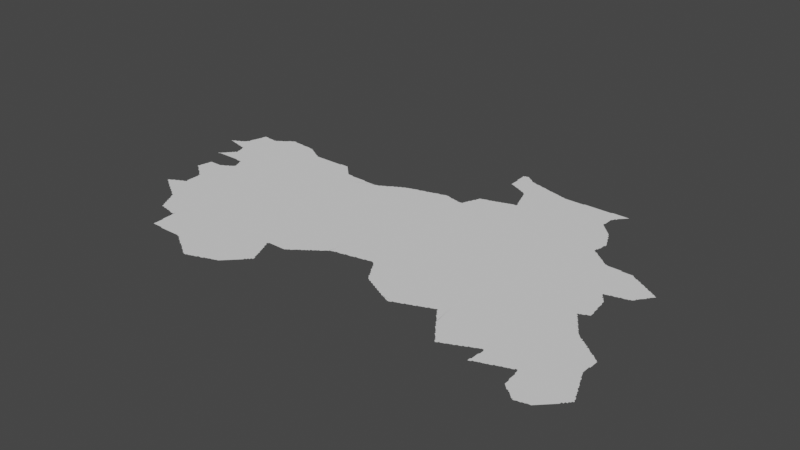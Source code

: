 # Source: new.blend  (saved by Blender 3.3.6; exported with 4.5.12 LTS)
import bpy
from mathutils import Matrix  # noqa: F401  (used for matrix-valued properties, if any)

bpy.ops.wm.read_factory_settings(use_empty=True)
scene = bpy.context.scene
scene.name = 'Scene'

# ---- collections
col_collection = bpy.data.collections.new('Collection'); scene.collection.children.link(col_collection)

# ---- node groups
ng_auto_smooth = bpy.data.node_groups.new('Auto Smooth', 'GeometryNodeTree')
_s = ng_auto_smooth.interface.new_socket(name='Geometry', in_out='OUTPUT', socket_type='NodeSocketGeometry')
_s = ng_auto_smooth.interface.new_socket(name='Geometry', in_out='INPUT', socket_type='NodeSocketGeometry')
_s = ng_auto_smooth.interface.new_socket(name='Angle', in_out='INPUT', socket_type='NodeSocketFloat')
_s.subtype = 'ANGLE'
_s.min_value = 0.0
_s.max_value = 3.142
ng_auto_smooth.is_modifier = True
_N = ng_auto_smooth.nodes; _L = ng_auto_smooth.links
n0 = _N.new('NodeGroupOutput'); n0.name = 'Group Output'; n0.location = (480, -100)
n1 = _N.new('NodeGroupInput'); n1.name = 'Group Input'; n1.location = (-420, -300)
n2 = _N.new('NodeGroupInput'); n2.name = 'Group Input.001'; n2.location = (-60, -100)
n3 = _N.new('GeometryNodeSetShadeSmooth'); n3.name = 'Set Shade Smooth'; n3.location = (120, -100)
n3.domain = 'EDGE'
n4 = _N.new('GeometryNodeSetShadeSmooth'); n4.name = 'Set Shade Smooth.001'; n4.location = (300, -100)
n5 = _N.new('GeometryNodeInputMeshEdgeAngle'); n5.name = 'Edge Angle'; n5.location = (-420, -220)
n6 = _N.new('GeometryNodeInputEdgeSmooth'); n6.name = 'Is Edge Smooth'; n6.location = (-60, -160)
n7 = _N.new('GeometryNodeInputShadeSmooth'); n7.name = 'Is Face Smooth'; n7.location = (-240, -340)
n8 = _N.new('FunctionNodeBooleanMath'); n8.name = 'Boolean Math'; n8.location = (-60, -220)
n9 = _N.new('FunctionNodeCompare'); n9.name = 'Compare'; n9.location = (-240, -180)
n9.operation = 'LESS_EQUAL'
_L.new(n5.outputs[0], n9.inputs[0])
_L.new(n4.outputs[0], n0.inputs[0])
_L.new(n1.outputs[1], n9.inputs[1])
_L.new(n9.outputs[0], n8.inputs[0])
_L.new(n7.outputs[0], n8.inputs[1])
_L.new(n2.outputs[0], n3.inputs[0])
_L.new(n6.outputs[0], n3.inputs[1])
_L.new(n3.outputs[0], n4.inputs[0])
_L.new(n8.outputs[0], n3.inputs[2])
n0.is_active_output = True

# ---- world
world_world = bpy.data.worlds.new('World'); scene.world = world_world
world_world.use_nodes = True; world_world.node_tree.nodes.clear()
_N = world_world.node_tree.nodes; _L = world_world.node_tree.links
n0 = _N.new('ShaderNodeOutputWorld'); n0.name = 'World Output'; n0.location = (300, 300)
n1 = _N.new('ShaderNodeBackground'); n1.name = 'Background'; n1.location = (10, 300)
n1.inputs[0].default_value = (0.05088, 0.05088, 0.05088, 1.0)
_L.new(n1.outputs[0], n0.inputs[0])
n0.is_active_output = True
world_world.color = (0.05088, 0.05088, 0.05088)
world_world.use_sun_shadow = False
world_world.sun_shadow_jitter_overblur = 0.0

# ---- meshes
me_mesh = bpy.data.meshes.new('Mesh')
me_mesh.from_pydata([(73.89, 34.03, -4.162e-08), (73.89, 34.04, -4.217e-08), (73.89, 34.03, -4.994e-08), (73.89, 34.04, -8.99e-08), (73.9, 34.03, -4.994e-08), (73.9, 34.04, -9.988e-08), (73.9, 34.04, -6.023e-08), (73.91, 34.04, -8.324e-08), (73.91, 34.05, -9.399e-08), (73.92, 34.06, -6.703e-08), (73.74, 34.36, -4.162e-08), (73.74, 34.36, -3.329e-08), (73.74, 34.36, -5.993e-08), (73.74, 34.36, -5.993e-08), (73.74, 34.36, -9.988e-08), (73.74, 34.36, -4.162e-08), (73.75, 34.36, -6.784e-08), (73.75, 34.37, -8.566e-08), (73.77, 34.36, -8.386e-08), (73.77, 34.37, -9.681e-08), (73.79, 34.35, -8.897e-08), (73.77, 34.38, -8.237e-08), (73.79, 34.39, -8.684e-08), (73.82, 34.34, -6.324e-08), (73.81, 34.35, -9.257e-08), (73.81, 34.39, -9.754e-08), (73.81, 34.4, -6.638e-08), (73.83, 34.34, -6.326e-08), (73.83, 34.41, -8.785e-08), (73.85, 34.34, -8.279e-08), (73.85, 34.41, -1.062e-07), (73.87, 34.33, -8.874e-08), (73.85, 34.42, -8.244e-08), (73.87, 34.43, -8.869e-08), (73.88, 34.44, -3.329e-08), (73.9, 34.32, -3.329e-08), (73.89, 34.33, -9.257e-08), (73.89, 34.45, -7.775e-08), (73.9, 34.47, -5.76e-08), (73.91, 34.32, -7.484e-08), (73.91, 34.47, -9.848e-08), (73.91, 34.49, -9.073e-08), (73.91, 34.51, -8.639e-08), (73.92, 34.53, -7.136e-08), (73.92, 34.54, -4.439e-08), (74.0, 33.23, -5.827e-08), (74.0, 33.23, -4.162e-08), (74.02, 33.22, -6.193e-08), (74.01, 33.23, -8.029e-08), (74.01, 33.23, -6.859e-08), (74.02, 33.23, -8.761e-08), (74.02, 33.24, -4.162e-08), (74.03, 33.21, -8.566e-08), (74.03, 33.23, -9.988e-08), (74.03, 33.24, -7.753e-08), (74.05, 33.2, -7.418e-08), (74.05, 33.21, -9.926e-08), (74.05, 33.25, -8.891e-08), (74.06, 33.26, -4.412e-08), (74.08, 33.18, -5.527e-08), (74.07, 33.19, -9.223e-08), (74.09, 33.27, -9.922e-08), (74.07, 33.27, -8.032e-08), (74.09, 33.17, -8.829e-08), (74.11, 33.16, -7.01e-08), (74.11, 33.17, -9.76e-08), (74.14, 33.14, -4.162e-08), (74.13, 33.15, -8.978e-08), (74.15, 33.13, -8.792e-08), (74.18, 33.12, -6.354e-08), (74.17, 33.13, -9.612e-08), (74.2, 33.1, -3.329e-08), (74.19, 33.11, -8.757e-08), (74.21, 33.1, -8.263e-08), (74.24, 33.08, -5.28e-08), (74.23, 33.09, -9.372e-08), (74.06, 33.6, -3.329e-08), (74.07, 33.59, -8.835e-08), (74.1, 33.28, -4.412e-08), (74.09, 33.58, -7.295e-08), (74.09, 33.59, -9.76e-08), (74.11, 33.29, -8.032e-08), (74.12, 33.56, -6.326e-08), (74.11, 33.57, -8.894e-08), (74.13, 33.29, -9.317e-08), (74.14, 33.3, -4.412e-08), (74.14, 33.54, -4.217e-08), (74.13, 33.55, -8.168e-08), (74.15, 33.31, -8.032e-08), (74.15, 33.53, -8.141e-08), (74.17, 33.31, -9.317e-08), (74.18, 33.32, -4.412e-08), (74.18, 33.34, -4.578e-08), (74.18, 33.35, -4.994e-08), (74.18, 33.37, -7.163e-08), (74.18, 33.39, -6.48e-08), (74.18, 33.41, -8.108e-08), (74.18, 33.43, -7.491e-08), (74.18, 33.45, -7.915e-08), (74.18, 33.47, -8.808e-08), (74.18, 33.49, -9.856e-08), (74.17, 33.51, -8.297e-08), (74.17, 33.53, -9.848e-08), (74.19, 33.32, -9.871e-08), (74.19, 33.34, -9.847e-08), (74.32, 33.58, -9.988e-08), (73.98, 33.66, -3.329e-08), (73.98, 33.67, -4.661e-08), (73.99, 33.65, -7.814e-08), (73.99, 33.67, -9.692e-08), (73.99, 33.69, -9.318e-08), (73.99, 33.71, -8.796e-08), (74.0, 33.73, -8.416e-08), (74.0, 33.75, -6.57e-08), (74.0, 33.76, -4.162e-08), (74.01, 33.64, -6.973e-08), (74.01, 33.65, -9.681e-08), (74.01, 33.77, -9.36e-08), (74.01, 33.79, -9.002e-08), (74.02, 33.82, -4.578e-08), (74.04, 33.62, -5.868e-08), (74.03, 33.63, -9.309e-08), (74.01, 33.81, -9.907e-08), (74.03, 33.82, -4.994e-08), (74.05, 33.61, -8.67e-08), (74.08, 33.71, -9.988e-08), (74.05, 33.82, -4.994e-08), (74.07, 33.82, -4.994e-08), (74.09, 33.82, -4.994e-08), (74.13, 33.82, -8.853e-08), (74.11, 33.82, -4.994e-08), (74.16, 33.8, -9.988e-08), (74.15, 33.82, -6.193e-08), (74.2, 33.73, -8.74e-08), (74.17, 33.83, -8.757e-08), (74.21, 33.83, -9.988e-08), (74.19, 33.84, -7.551e-08), (74.21, 33.85, -9.41e-08), (74.22, 33.86, -5.868e-08), (74.23, 33.87, -8.472e-08), (73.93, 34.04, -9.238e-08), (73.93, 34.07, -9.399e-08), (73.95, 34.04, -8.74e-08), (73.94, 34.08, -8.117e-08), (73.95, 34.09, -9.399e-08), (73.96, 34.11, -7.132e-08), (74.0, 34.04, -8.74e-08), (74.06, 34.09, -9.988e-08), (73.97, 34.11, -9.481e-08), (73.97, 34.12, -7.135e-08), (73.99, 34.13, -9.587e-08), (73.99, 34.15, -7.135e-08), (74.01, 34.15, -9.677e-08), (74.01, 34.17, -7.468e-08), (74.02, 34.2, -4.162e-08), (74.02, 34.21, -6.57e-08), (74.02, 34.23, -8.279e-08), (74.13, 34.19, -9.988e-08), (74.03, 34.17, -9.736e-08), (74.03, 34.19, -9.349e-08), (74.11, 34.04, -8.74e-08), (74.17, 34.04, -8.74e-08), (74.19, 34.03, -9.154e-08), (74.21, 34.03, -8.99e-08), (74.23, 34.03, -8.99e-08), (73.93, 34.32, -9.673e-08), (73.93, 34.55, -9.439e-08), (73.95, 34.31, -9.209e-08), (73.97, 34.31, -9.134e-08), (74.01, 34.42, -9.988e-08), (74.0, 34.28, -6.503e-08), (73.99, 34.29, -6.326e-08), (73.99, 34.31, -9.926e-08), (74.01, 34.25, -9.953e-08), (74.01, 34.27, -9.257e-08), (74.24, 34.5, -9.988e-08), (73.93, 34.57, -8.92e-08), (73.94, 34.59, -8.334e-08), (73.94, 34.61, -5.916e-08), (73.95, 34.61, -9.961e-08), (73.95, 34.63, -9.104e-08), (73.95, 34.65, -8.707e-08), (73.96, 34.67, -7.759e-08), (73.99, 34.65, -9.988e-08), (73.96, 34.68, -6.385e-08), (73.97, 34.68, -7.937e-08), (73.99, 34.68, -6.948e-08), (74.03, 34.67, -9.864e-08), (74.01, 34.67, -9.77e-08), (74.01, 34.68, -4.717e-08), (74.05, 34.67, -9.358e-08), (74.07, 34.67, -8.928e-08), (74.09, 34.67, -8.93e-08), (74.13, 34.67, -9.769e-08), (74.11, 34.66, -8.65e-08), (74.15, 34.67, -9.685e-08), (74.15, 34.68, -6.516e-08), (74.17, 34.69, -8.978e-08), (74.18, 34.7, -4.217e-08), (74.19, 34.71, -8.186e-08), (74.21, 34.71, -9.787e-08), (74.21, 34.72, -7.412e-08), (74.23, 34.73, -9.317e-08), (74.24, 34.74, -5.868e-08), (74.38, 32.93, -7.167e-08), (74.37, 32.95, -8.757e-08), (74.4, 32.89, -6.638e-08), (74.39, 32.91, -8.684e-08), (74.39, 32.93, -9.672e-08), (74.42, 32.85, -6.409e-08), (74.41, 32.87, -8.566e-08), (74.41, 32.89, -9.735e-08), (74.57, 33.16, -9.988e-08), (74.44, 32.82, -7.825e-08), (74.43, 32.83, -8.424e-08), (74.43, 32.85, -9.518e-08), (74.45, 32.79, -7.968e-08), (74.45, 32.81, -9.508e-08), (74.47, 32.79, -9.361e-08), (74.49, 32.78, -4.661e-08), (74.49, 32.79, -9.356e-08), (74.51, 32.78, -7.29e-08), (74.53, 32.78, -8.386e-08), (74.55, 32.77, -8.975e-08), (74.25, 33.07, -8.437e-08), (74.27, 33.06, -7.166e-08), (74.27, 33.07, -9.752e-08), (74.3, 33.04, -4.412e-08), (74.29, 33.05, -9.182e-08), (74.29, 33.29, -9.988e-08), (74.31, 33.03, -8.65e-08), (74.34, 33.0, -3.329e-08), (74.34, 33.01, -7.239e-08), (74.33, 33.03, -9.86e-08), (74.36, 32.97, -7.311e-08), (74.35, 32.99, -9.668e-08), (74.37, 32.97, -9.926e-08), (74.34, 33.65, -9.988e-08), (74.74, 33.47, -9.988e-08), (74.26, 33.76, -8.74e-08), (74.25, 33.87, -9.898e-08), (74.25, 33.88, -7.166e-08), (74.27, 33.89, -9.847e-08), (74.28, 33.9, -4.412e-08), (74.29, 33.91, -9.229e-08), (74.38, 33.75, -8.74e-08), (74.42, 33.88, -9.988e-08), (74.46, 33.72, -4.994e-08), (74.46, 33.78, -9.988e-08), (74.54, 33.75, -8.74e-08), (74.26, 33.99, -7.811e-08), (74.25, 34.01, -8.362e-08), (74.25, 34.03, -9.486e-08), (74.28, 33.94, -4.412e-08), (74.28, 33.95, -7.799e-08), (74.27, 33.97, -8.85e-08), (74.27, 33.99, -9.77e-08), (74.29, 33.93, -9.43e-08), (74.32, 34.07, -9.988e-08), (74.51, 34.19, -9.988e-08), (74.37, 34.78, -1.061e-07), (74.25, 34.75, -8.643e-08), (74.26, 34.76, -3.329e-08), (74.27, 34.77, -7.749e-08), (74.29, 34.77, -9.748e-08), (74.29, 34.78, -6.748e-08), (74.31, 34.79, -8.694e-08), (74.33, 34.79, -8.848e-08), (74.35, 34.78, -8.74e-08), (74.41, 34.78, -8.184e-08), (74.39, 34.78, -7.915e-08), (74.45, 34.77, -9.843e-08), (74.43, 34.78, -4.92e-08), (74.44, 34.78, -4.578e-08), (74.47, 34.77, -9.506e-08), (74.49, 34.77, -9.275e-08), (74.6, 34.54, -9.988e-08), (74.51, 34.77, -9.357e-08), (74.61, 34.75, -9.933e-08), (74.53, 34.77, -8.975e-08), (74.55, 34.77, -8.848e-08), (74.68, 32.61, -4.717e-08), (74.68, 32.63, -5.427e-08), (74.69, 32.49, -8.392e-08), (74.69, 32.51, -9.853e-08), (74.69, 32.53, -9.383e-08), (74.69, 32.55, -9.159e-08), (74.69, 32.57, -9.215e-08), (74.69, 32.59, -9.547e-08), (74.69, 32.61, -9.77e-08), (74.67, 32.79, -9.988e-08), (74.71, 32.49, -9.364e-08), (74.73, 32.49, -9.364e-08), (74.79, 32.49, -1.005e-07), (74.81, 32.48, -4.786e-08), (74.81, 32.49, -9.953e-08), (74.84, 32.48, -4.994e-08), (75.05, 32.75, -9.988e-08), (74.94, 32.52, -9.988e-08), (74.88, 32.48, -4.994e-08), (74.57, 32.77, -9.428e-08), (74.59, 32.76, -5.29e-08), (74.59, 32.77, -9.848e-08), (74.61, 32.76, -7.816e-08), (74.63, 32.75, -8.564e-08), (74.65, 32.75, -9.303e-08), (74.68, 32.65, -7.858e-08), (74.68, 32.67, -8.493e-08), (74.68, 32.69, -8.234e-08), (74.68, 32.71, -8.74e-08), (74.67, 32.73, -8.756e-08), (74.67, 32.75, -9.668e-08), (74.83, 33.03, -9.988e-08), (74.6, 33.71, -8.74e-08), (74.76, 33.91, -9.988e-08), (74.68, 33.72, -9.676e-08), (74.82, 33.76, -9.988e-08), (74.88, 33.7, -8.74e-08), (74.91, 34.38, -9.988e-08), (74.57, 34.76, -8.74e-08), (74.59, 34.76, -8.586e-08), (74.63, 34.75, -8.686e-08), (74.61, 34.76, -6.921e-08), (74.69, 34.71, -9.68e-08), (74.65, 34.73, -9.41e-08), (74.64, 34.74, -5.28e-08), (74.67, 34.72, -7.713e-08), (74.68, 34.72, -4.162e-08), (74.71, 34.69, -9.848e-08), (74.71, 34.7, -7.167e-08), (74.73, 34.69, -8.255e-08), (74.75, 34.67, -9.508e-08), (74.74, 34.68, -5.771e-08), (74.77, 34.67, -7.819e-08), (74.79, 34.65, -9.196e-08), (74.78, 34.66, -4.412e-08), (74.81, 34.65, -8.99e-08), (74.83, 34.65, -9.324e-08), (74.85, 34.65, -9.626e-08), (74.87, 34.65, -9.156e-08), (74.93, 32.48, -4.994e-08), (74.95, 32.48, -4.994e-08), (74.97, 32.48, -5.427e-08), (74.99, 32.48, -8.229e-08), (75.01, 32.48, -7.491e-08), (75.03, 32.48, -8.318e-08), (75.05, 32.48, -8.27e-08), (75.07, 32.47, -9.521e-08), (75.09, 32.46, -7.025e-08), (75.09, 32.47, -9.848e-08), (75.12, 32.44, -7.035e-08), (75.11, 32.45, -9.095e-08), (75.33, 32.48, -9.988e-08), (75.13, 32.43, -8.144e-08), (75.15, 32.42, -6.516e-08), (75.15, 32.43, -9.614e-08), (75.18, 32.4, -6.59e-08), (75.17, 32.41, -8.826e-08), (75.19, 32.39, -7.787e-08), (75.11, 33.18, -9.988e-08), (75.17, 33.51, -9.988e-08), (74.93, 33.78, -9.988e-08), (74.96, 33.71, -8.74e-08), (75.04, 33.74, -9.676e-08), (75.2, 33.64, -9.988e-08), (75.22, 33.74, -9.364e-08), (75.23, 34.05, -9.988e-08), (75.14, 34.58, -9.988e-08), (75.37, 34.37, -9.988e-08), (74.89, 34.65, -9.156e-08), (74.91, 34.65, -9.156e-08), (74.93, 34.65, -9.156e-08), (74.95, 34.65, -9.174e-08), (74.98, 34.65, -9.518e-08), (75.01, 34.65, -9.275e-08), (75.03, 34.65, -9.202e-08), (75.05, 34.65, -9.364e-08), (75.08, 34.65, -9.364e-08), (75.11, 34.65, -9.364e-08), (75.13, 34.65, -9.889e-08), (75.13, 34.66, -4.661e-08), (75.15, 34.66, -4.994e-08), (75.17, 34.66, -4.994e-08), (75.19, 34.66, -4.994e-08), (75.31, 32.32, -6.869e-08), (75.34, 32.3, -4.217e-08), (75.33, 32.31, -9.109e-08), (75.35, 32.29, -8.613e-08), (75.37, 32.28, -6.516e-08), (75.37, 32.29, -9.738e-08), (75.39, 32.28, -8.157e-08), (75.4, 32.28, -7.779e-08), (75.41, 32.29, -9.558e-08), (75.43, 32.29, -8.777e-08), (75.45, 32.3, -7.513e-08), (75.46, 32.3, -6.523e-08), (75.47, 32.31, -9.246e-08), (75.49, 32.31, -8.565e-08), (75.51, 32.32, -6.68e-08), (75.22, 32.38, -6.193e-08), (75.21, 32.39, -9.612e-08), (75.23, 32.37, -8.566e-08), (75.25, 32.36, -7.418e-08), (75.25, 32.37, -9.727e-08), (75.28, 32.34, -5.438e-08), (75.27, 32.35, -9.306e-08), (75.29, 32.33, -9.611e-08), (75.31, 32.33, -9.848e-08), (75.66, 32.69, -9.988e-08), (75.51, 32.33, -9.894e-08), (75.56, 32.96, -9.988e-08), (75.54, 33.53, -9.988e-08), (75.56, 33.75, -9.364e-08), (75.33, 34.55, -9.383e-08), (75.31, 34.57, -9.035e-08), (75.32, 34.56, -6.949e-08), (75.35, 34.53, -8.44e-08), (75.34, 34.54, -3.329e-08), (75.37, 34.52, -7.138e-08), (75.43, 34.51, -9.955e-08), (75.39, 34.52, -6.712e-08), (75.41, 34.52, -4.994e-08), (75.45, 34.51, -9.602e-08), (75.42, 34.52, -4.162e-08), (75.47, 34.51, -9.484e-08), (75.49, 34.51, -9.275e-08), (75.51, 34.51, -9.409e-08), (75.21, 34.66, -7.063e-08), (75.24, 34.64, -8.042e-08), (75.23, 34.65, -9.185e-08), (75.22, 34.66, -5.951e-08), (75.27, 34.61, -8.986e-08), (75.25, 34.63, -9.185e-08), (75.29, 34.59, -8.848e-08), (75.26, 34.62, -5.28e-08), (75.3, 34.58, -7.09e-08), (75.28, 34.6, -5.327e-08), (75.53, 32.33, -8.99e-08), (75.57, 32.35, -9.654e-08), (75.55, 32.33, -8.263e-08), (75.57, 32.34, -5.845e-08), (75.59, 32.35, -8.85e-08), (75.61, 32.36, -7.799e-08), (75.72, 32.49, -9.988e-08), (75.62, 32.36, -4.528e-08), (75.63, 32.37, -9.51e-08), (75.65, 32.37, -8.664e-08), (75.67, 32.38, -6.786e-08), (75.68, 32.38, -3.329e-08), (75.69, 32.39, -9.136e-08), (75.71, 32.39, -8.407e-08), (75.72, 32.4, -6.326e-08), (75.73, 32.41, -9.083e-08), (75.74, 32.42, -5.327e-08), (75.75, 32.43, -8.928e-08), (75.77, 32.45, -8.631e-08), (75.76, 32.44, -5.327e-08), (75.78, 32.46, -5.527e-08), (75.79, 32.47, -8.602e-08), (75.8, 32.48, -4.217e-08), (75.81, 32.49, -8.602e-08), (75.82, 32.5, -4.217e-08), (75.83, 32.51, -8.368e-08), (75.85, 32.53, -7.828e-08), (75.91, 32.67, -1e-07), (75.83, 32.87, -9.579e-08), (75.81, 32.89, -9.926e-08), (75.8, 32.93, -9.988e-08), (75.81, 32.91, -5.993e-08), (75.81, 32.91, -5.993e-08), (75.81, 32.91, -3.329e-08), (75.82, 32.91, -4.994e-08), (75.82, 32.92, -4.994e-08), (75.81, 32.9, -8.279e-08), (75.85, 32.83, -8.639e-08), (75.83, 32.85, -9.597e-08), (75.82, 32.89, -6.733e-08), (75.83, 32.92, -8.324e-08), (75.92, 32.98, -9.988e-08), (75.78, 33.15, -9.988e-08), (75.84, 33.52, -9.988e-08), (75.69, 34.03, -9.988e-08), (75.67, 33.72, -4.994e-08), (75.71, 33.78, -9.988e-08), (75.75, 33.7, -9.988e-08), (75.8, 33.74, -7.491e-08), (75.85, 33.74, -8.74e-08), (75.86, 34.32, -9.988e-08), (75.55, 34.51, -9.803e-08), (75.53, 34.51, -9.395e-08), (75.57, 34.51, -8.99e-08), (75.59, 34.51, -8.788e-08), (75.61, 34.5, -9.115e-08), (75.65, 34.5, -8.917e-08), (75.63, 34.5, -8.517e-08), (75.67, 34.5, -8.772e-08), (75.69, 34.5, -8.34e-08), (75.73, 34.5, -7.197e-08), (75.71, 34.5, -7.491e-08), (75.77, 34.51, -9.567e-08), (75.75, 34.5, -6.812e-08), (75.79, 34.51, -9.401e-08), (75.8, 34.52, -7.266e-08), (75.81, 34.53, -8.282e-08), (75.83, 34.54, -6.249e-08), (75.84, 32.52, -3.329e-08), (75.87, 32.55, -8.048e-08), (75.87, 32.57, -9.926e-08), (75.89, 32.59, -9.752e-08), (75.89, 32.57, -7.732e-08), (75.91, 32.59, -7.732e-08), (75.91, 32.61, -9.926e-08), (75.91, 32.65, -9.64e-08), (75.93, 32.61, -7.491e-08), (75.93, 32.63, -8.49e-08), (75.86, 32.79, -8.074e-08), (75.85, 32.81, -9.122e-08), (75.84, 32.84, -5.375e-08), (75.85, 32.92, -8.324e-08), (75.88, 32.75, -7.753e-08), (75.87, 32.75, -9.681e-08), (75.87, 32.77, -8.777e-08), (75.86, 32.8, -3.329e-08), (75.87, 32.92, -8.324e-08), (75.9, 32.69, -8.291e-08), (75.89, 32.71, -9.234e-08), (75.89, 32.73, -8.362e-08), (75.89, 32.92, -8.005e-08), (75.9, 32.7, -4.162e-08), (75.91, 32.92, -7.491e-08), (75.92, 32.65, -6.3e-08), (75.93, 32.92, -7.491e-08), (75.95, 32.92, -7.491e-08), (76.01, 32.92, -8.75e-08), (76.02, 32.92, -6.088e-08), (76.03, 32.93, -9.41e-08), (76.05, 32.94, -7.283e-08), (76.05, 32.95, -9.848e-08), (76.07, 32.95, -8.141e-08), (76.08, 32.96, -4.217e-08), (76.05, 33.1, -9.988e-08), (76.25, 33.09, -9.974e-08), (76.09, 32.97, -8.959e-08), (76.1, 32.98, -7.902e-08), (76.11, 32.99, -9.5e-08), (76.13, 33.0, -8.574e-08), (76.13, 33.01, -9.926e-08), (76.15, 33.01, -8.309e-08), (76.24, 33.51, -9.988e-08), (75.91, 33.75, -9.364e-08), (76.07, 33.79, -9.988e-08), (76.13, 33.71, -9.364e-08), (76.15, 34.1, -9.988e-08), (75.83, 34.53, -9.662e-08), (75.85, 34.55, -8.711e-08), (75.87, 34.55, -9.969e-08), (75.89, 34.57, -8.961e-08), (76.17, 34.5, -9.988e-08), (76.09, 34.67, -9.961e-08), (75.87, 34.56, -7.068e-08), (75.9, 34.58, -4.162e-08), (75.91, 34.59, -7.855e-08), (75.93, 34.59, -9.419e-08), (75.94, 34.6, -7.225e-08), (75.95, 34.61, -8.462e-08), (75.97, 34.61, -9.681e-08), (75.97, 34.62, -6.516e-08), (75.99, 34.63, -8.737e-08), (76.01, 34.63, -9.578e-08), (76.01, 34.64, -7.195e-08), (76.03, 34.65, -9.007e-08), (76.05, 34.65, -9.926e-08), (76.05, 34.66, -6.207e-08), (76.07, 34.66, -8.661e-08), (76.11, 34.67, -9.712e-08), (76.12, 34.68, -4.439e-08), (76.13, 34.68, -7.14e-08), (76.15, 34.69, -8.564e-08), (76.16, 33.02, -4.412e-08), (76.17, 33.03, -9.067e-08), (76.19, 33.04, -6.748e-08), (76.19, 33.05, -9.587e-08), (76.21, 33.05, -7.658e-08), (76.21, 33.07, -9.926e-08), (76.38, 33.29, -9.988e-08), (76.23, 33.07, -9.211e-08), (76.24, 33.08, -5.327e-08), (76.27, 33.1, -6.796e-08), (76.27, 33.11, -9.381e-08), (76.29, 33.11, -7.814e-08), (76.31, 33.13, -8.279e-08), (76.32, 33.14, -5.868e-08), (76.33, 33.15, -9.306e-08), (76.35, 33.16, -7.025e-08), (76.35, 33.17, -9.76e-08), (76.37, 33.17, -8.565e-08), (76.39, 33.18, -7.75e-08), (76.41, 33.18, -5.69e-08), (76.41, 33.19, -9.926e-08), (76.43, 33.19, -9.228e-08), (76.45, 33.19, -9.611e-08), (76.47, 33.19, -8.523e-08), (76.61, 33.39, -9.988e-08), (76.45, 33.65, -9.988e-08), (76.24, 33.72, -8.74e-08), (76.28, 33.78, -9.988e-08), (76.53, 33.97, -9.988e-08), (76.32, 33.72, -2.497e-08), (76.38, 33.78, -9.988e-08), (76.4, 33.72, -4.994e-08), (76.57, 34.23, -9.988e-08), (76.42, 34.64, -9.988e-08), (76.17, 34.69, -8.934e-08), (76.19, 34.69, -9.692e-08), (76.2, 34.7, -4.606e-08), (76.21, 34.7, -7.852e-08), (76.23, 34.71, -8.738e-08), (76.27, 34.71, -9.807e-08), (76.25, 34.71, -9.104e-08), (76.27, 34.72, -6.049e-08), (76.29, 34.72, -8.091e-08), (76.31, 34.73, -8.897e-08), (76.33, 34.73, -9.349e-08), (76.34, 34.74, -4.162e-08), (76.35, 34.74, -6.972e-08), (76.37, 34.75, -8.48e-08), (76.39, 34.75, -9.002e-08), (76.41, 34.75, -9.603e-08), (76.42, 34.76, -4.606e-08), (76.43, 34.76, -7.759e-08), (76.45, 34.77, -8.707e-08), (76.51, 34.76, -9.525e-08), (76.47, 34.77, -9.242e-08), (76.49, 33.2, -7.816e-08), (76.51, 33.2, -5.29e-08), (76.51, 33.21, -9.848e-08), (76.53, 33.21, -9.228e-08), (76.61, 33.23, -9.899e-08), (76.55, 33.21, -8.897e-08), (76.57, 33.21, -8.523e-08), (76.59, 33.22, -7.816e-08), (76.61, 33.22, -5.29e-08), (76.63, 33.23, -9.228e-08), (76.65, 33.23, -9.135e-08), (76.67, 33.24, -8.435e-08), (76.69, 33.24, -7.708e-08), (76.71, 33.24, -7.885e-08), (76.71, 33.25, -9.77e-08), (76.73, 33.25, -9.496e-08), (76.75, 33.25, -8.975e-08), (76.77, 33.26, -8.435e-08), (76.79, 33.26, -8.503e-08), (76.82, 33.75, -9.988e-08), (76.72, 33.48, -9.988e-08), (76.77, 33.53, -7.491e-08), (76.58, 33.74, -8.74e-08), (76.95, 34.07, -9.988e-08), (76.74, 34.25, -7.491e-08), (76.84, 34.48, -9.988e-08), (76.64, 34.62, -9.988e-08), (76.49, 34.77, -8.738e-08), (76.53, 34.75, -9.905e-08), (76.53, 34.76, -6.049e-08), (76.55, 34.75, -9.241e-08), (76.59, 34.74, -9.569e-08), (76.57, 34.75, -8.897e-08), (76.61, 34.74, -7.461e-08), (76.63, 34.73, -9.525e-08), (76.62, 34.74, -4.578e-08), (76.65, 34.73, -9.128e-08), (76.67, 34.73, -7.741e-08), (76.68, 34.73, -8.99e-08), (76.68, 34.73, -4.772e-08), (76.68, 34.74, -4.162e-08), (76.67, 34.73, -6.171e-08), (76.66, 34.73, -4.861e-08), (76.69, 34.73, -9.926e-08), (76.69, 34.75, -8.894e-08), (76.7, 34.77, -7.485e-08), (76.7, 34.78, -4.162e-08), (76.74, 34.62, -8.74e-08), (76.72, 34.7, -9.988e-08), (76.71, 34.79, -9.221e-08), (76.72, 34.82, -5.438e-08), (76.71, 34.81, -8.81e-08), (76.73, 34.83, -1.024e-07), (76.73, 34.85, 8.918e-09), (76.74, 34.87, -6.564e-08), (76.76, 34.92, -8.098e-08), (76.75, 34.87, -9.229e-08), (76.75, 34.89, -8.737e-08), (76.76, 34.91, -7.401e-08), (76.77, 34.93, -8.356e-08), (76.79, 34.93, -9.393e-08), (76.8, 34.94, -3.329e-08), (76.8, 35.53, -4.786e-08), (76.8, 35.55, -7.128e-08), (76.8, 35.57, -7.491e-08), (76.8, 35.59, -8.565e-08), (76.8, 35.61, -9.798e-08), (76.8, 35.63, -8.74e-08), (76.79, 35.65, -8.201e-08), (77.06, 32.96, -7.603e-08), (77.07, 32.95, -8.25e-08), (77.1, 32.94, -5.438e-08), (77.09, 32.95, -9.419e-08), (77.11, 32.93, -8.25e-08), (76.82, 33.24, -6.965e-08), (76.81, 33.25, -8.957e-08), (76.84, 33.21, -7.01e-08), (76.83, 33.23, -9.483e-08), (76.86, 33.18, -5.868e-08), (76.85, 33.19, -8.285e-08), (76.85, 33.21, -9.848e-08), (76.88, 33.14, -6.974e-08), (76.87, 33.15, -9.273e-08), (76.87, 33.17, -9.419e-08), (77.01, 33.41, -9.988e-08), (76.9, 33.11, -7.01e-08), (76.89, 33.13, -8.798e-08), (76.92, 33.08, -7.834e-08), (76.91, 33.09, -8.437e-08), (76.91, 33.11, -9.757e-08), (76.94, 33.04, -4.162e-08), (76.93, 33.05, -7.591e-08), (76.93, 33.07, -9.797e-08), (76.96, 33.01, -7.025e-08), (76.95, 33.03, -8.907e-08), (76.98, 33.0, -5.375e-08), (76.97, 33.01, -9.597e-08), (76.99, 32.99, -8.25e-08), (77.13, 33.11, -9.988e-08), (77.02, 32.98, -7.603e-08), (77.01, 32.99, -9.419e-08), (77.03, 32.97, -8.25e-08), (77.05, 32.97, -9.419e-08), (77.03, 33.91, -8.74e-08), (77.17, 33.91, -7.491e-08), (76.99, 34.9, -9.988e-08), (76.81, 34.94, -6.972e-08), (76.83, 34.95, -8.45e-08), (76.85, 34.95, -9.089e-08), (76.87, 34.95, -9.848e-08), (76.87, 34.96, -5.993e-08), (76.89, 34.96, -8.386e-08), (76.91, 34.97, -8.894e-08), (76.93, 34.97, -9.692e-08), (76.94, 34.98, -5.375e-08), (76.95, 34.98, -9.345e-08), (76.97, 34.99, -8.777e-08), (76.99, 34.99, -9.45e-08), (77.0, 35.0, -4.439e-08), (77.01, 35.0, -7.513e-08), (77.03, 35.01, -8.738e-08), (77.05, 35.01, -8.94e-08), (77.11, 35.03, -9.945e-08), (77.07, 35.02, -7.905e-08), (77.08, 35.18, -4.439e-08), (77.08, 35.19, -7.557e-08), (77.09, 35.03, -8.45e-08), (77.1, 35.13, -7.142e-08), (77.09, 35.15, -8.738e-08), (77.09, 35.17, -9.406e-08), (77.12, 35.07, -6.459e-08), (77.11, 35.09, -8.49e-08), (77.11, 35.11, -9.774e-08), (76.81, 35.41, -7.933e-08), (76.81, 35.43, -8.975e-08), (76.81, 35.45, -9.44e-08), (76.81, 35.47, -9.275e-08), (76.81, 35.49, -9.552e-08), (76.81, 35.51, -9.364e-08), (76.84, 35.4, -4.162e-08), (76.83, 35.41, -9.234e-08), (76.85, 35.4, -8.629e-08), (76.89, 35.51, -9.988e-08), (76.88, 35.38, -3.329e-08), (76.87, 35.39, -8.971e-08), (76.89, 35.38, -8.126e-08), (76.91, 35.37, -8.785e-08), (76.93, 35.36, -6.904e-08), (76.93, 35.37, -9.926e-08), (76.95, 35.35, -8.684e-08), (76.97, 35.35, -9.908e-08), (76.97, 35.34, -6.564e-08), (76.99, 35.33, -8.566e-08), (77.01, 35.33, -9.672e-08), (77.01, 35.32, -7.794e-08), (77.04, 35.29, -5.845e-08), (77.03, 35.31, -8.766e-08), (77.15, 35.4, -9.988e-08), (77.06, 35.24, -5.438e-08), (77.06, 35.25, -8.018e-08), (77.05, 35.27, -8.872e-08), (77.05, 35.29, -9.77e-08), (77.07, 35.21, -8.845e-08), (77.07, 35.23, -9.517e-08), (76.81, 35.53, -9.926e-08), (76.81, 35.65, -9.848e-08), (76.81, 35.66, -5.993e-08), (76.83, 35.66, -8.63e-08), (76.85, 35.67, -8.154e-08), (76.87, 35.65, -8.947e-08), (76.86, 35.66, -5.327e-08), (76.93, 35.61, -9.547e-08), (76.89, 35.63, -9.76e-08), (76.89, 35.64, -7.025e-08), (76.91, 35.63, -8.192e-08), (76.92, 35.62, -4.217e-08), (76.95, 35.59, -9.508e-08), (76.94, 35.6, -6.633e-08), (77.0, 35.58, -8.872e-08), (76.97, 35.59, -8.674e-08), (76.99, 35.58, -7.658e-08), (77.01, 35.57, -9.525e-08), (77.05, 35.57, -9.442e-08), (77.03, 35.57, -9.002e-08), (77.09, 35.55, -9.667e-08), (77.07, 35.56, -7.567e-08), (77.08, 35.56, -4.578e-08), (77.13, 35.55, -8.931e-08), (77.11, 35.55, -8.963e-08), (77.14, 32.92, -4.412e-08), (77.13, 32.93, -9.649e-08), (77.15, 32.91, -8.032e-08), (77.18, 32.9, -4.412e-08), (77.17, 32.91, -9.17e-08), (77.19, 32.89, -8.032e-08), (77.22, 32.88, -4.412e-08), (77.21, 32.89, -9.706e-08), (77.23, 32.87, -8.571e-08), (77.26, 32.86, -4.412e-08), (77.25, 32.87, -8.561e-08), (77.37, 32.85, -1.015e-07), (77.27, 32.86, -8.152e-08), (77.3, 32.84, -4.162e-08), (77.29, 32.85, -9.11e-08), (77.31, 32.84, -7.753e-08), (77.33, 32.83, -8.871e-08), (77.35, 32.83, -8.498e-08), (77.37, 32.84, -6.564e-08), (77.39, 32.85, -8.914e-08), (77.45, 32.98, -9.988e-08), (77.41, 32.86, -9.002e-08), (77.42, 32.86, -4.412e-08), (77.43, 32.87, -9.328e-08), (77.81, 33.12, -9.988e-08), (77.51, 33.44, -9.988e-08), (77.28, 33.73, -9.988e-08), (77.29, 33.86, -9.988e-08), (77.26, 33.92, -4.994e-08), (77.48, 33.96, -9.988e-08), (77.28, 34.17, -9.988e-08), (77.53, 34.46, -9.988e-08), (77.31, 34.81, -9.988e-08), (77.66, 34.82, -9.988e-08), (77.13, 35.03, -9.871e-08), (77.13, 35.05, -9.357e-08), (77.13, 35.07, -9.926e-08), (77.27, 35.19, -9.988e-08), (77.17, 35.53, -9.71e-08), (77.21, 35.52, -8.52e-08), (77.25, 35.51, -9.349e-08), (77.27, 35.51, -8.88e-08), (77.29, 35.5, -8.386e-08), (77.31, 35.5, -6.877e-08), (77.43, 35.41, -9.988e-08), (77.33, 35.49, -9.257e-08), (77.32, 35.5, -3.329e-08), (77.35, 35.49, -9.093e-08), (77.37, 35.48, -8.36e-08), (77.41, 35.47, -9.724e-08), (77.39, 35.48, -6.326e-08), (77.4, 35.48, -3.329e-08), (77.43, 35.47, -9.435e-08), (77.15, 35.54, -7.14e-08), (77.16, 35.54, -4.439e-08), (77.19, 35.53, -8.963e-08), (77.23, 35.52, -6.784e-08), (77.24, 35.52, -4.162e-08), (77.45, 32.87, -8.49e-08), (77.47, 32.88, -6.3e-08), (77.47, 32.89, -9.848e-08), (77.49, 32.89, -8.737e-08), (77.51, 32.9, -7.616e-08), (77.52, 32.9, -4.162e-08), (77.53, 32.91, -9.234e-08), (77.57, 32.93, -9.664e-08), (77.63, 32.95, -9.9e-08), (77.55, 32.91, -8.407e-08), (77.57, 32.92, -5.693e-08), (77.59, 32.93, -8.802e-08), (77.61, 32.94, -7.277e-08), (77.62, 32.94, -6.049e-08), (77.65, 32.95, -7.969e-08), (77.66, 32.96, -5.951e-08), (77.76, 32.96, -4.412e-08), (77.67, 32.97, -9.597e-08), (77.69, 32.97, -9.454e-08), (77.71, 32.98, -6.992e-08), (77.73, 32.99, -9.397e-08), (77.72, 32.98, -3.329e-08), (77.75, 32.97, -8.269e-08), (77.75, 32.99, -9.896e-08), (77.77, 33.67, -9.988e-08), (77.74, 34.2, -9.988e-08), (77.79, 35.18, -9.988e-08), (77.45, 35.47, -9.156e-08), (77.47, 35.47, -9.058e-08), (77.49, 35.47, -9.503e-08), (77.51, 35.47, -9.275e-08), (77.53, 35.47, -9.511e-08), (77.55, 35.47, -9.202e-08), (77.61, 35.43, -9.988e-08), (77.57, 35.47, -9.364e-08), (77.59, 35.47, -9.364e-08), (77.61, 35.47, -9.364e-08), (77.63, 35.47, -9.614e-08), (77.64, 35.48, -4.578e-08), (77.65, 35.48, -4.994e-08), (77.67, 35.48, -4.994e-08), (77.69, 35.48, -4.994e-08), (77.71, 35.48, -9.164e-08), (77.73, 35.48, -7.492e-08), (77.95, 35.43, -9.988e-08), (78.0, 32.63, -7.491e-08), (78.02, 32.6, -5.327e-08), (78.01, 32.61, -8.505e-08), (78.01, 32.63, -9.808e-08), (78.03, 32.59, -8.379e-08), (78.06, 32.66, -9.988e-08), (78.05, 32.6, -6.638e-08), (78.05, 32.61, -9.848e-08), (78.07, 32.61, -8.785e-08), (77.78, 32.93, -6.95e-08), (77.77, 32.95, -9.083e-08), (77.79, 32.91, -8.924e-08), (77.79, 32.93, -9.677e-08), (77.82, 32.88, -5.868e-08), (77.81, 32.89, -8.383e-08), (77.84, 32.85, -7.412e-08), (77.83, 32.87, -9.317e-08), (77.86, 32.82, -7.065e-08), (77.85, 32.83, -8.839e-08), (77.85, 32.85, -9.848e-08), (77.88, 32.79, -6.516e-08), (77.87, 32.81, -9.668e-08), (77.9, 32.76, -3.329e-08), (77.89, 32.77, -7.385e-08), (77.89, 32.79, -9.512e-08), (77.92, 32.74, -7.62e-08), (77.91, 32.75, -8.587e-08), (77.94, 32.71, -7.025e-08), (77.93, 32.73, -8.992e-08), (77.96, 32.68, -4.217e-08), (77.95, 32.69, -9.664e-08), (77.95, 32.71, -9.511e-08), (78.16, 32.79, -9.988e-08), (77.98, 32.66, -6.354e-08), (77.97, 32.67, -8.649e-08), (77.99, 32.65, -9.508e-08), (78.13, 33.09, -9.988e-08), (78.1, 33.41, -9.988e-08), (77.9, 33.91, -9.364e-08), (78.0, 33.9, -9.364e-08), (78.13, 34.21, -9.988e-08), (78.01, 34.72, -9.988e-08), (78.33, 34.45, -9.988e-08), (78.03, 35.19, -9.539e-08), (78.06, 35.16, -7.589e-08), (78.05, 35.17, -8.718e-08), (78.04, 35.18, -4.217e-08), (78.11, 35.11, -9.687e-08), (78.08, 35.14, -7.654e-08), (78.07, 35.15, -8.928e-08), (77.77, 35.48, -7.491e-08), (77.79, 35.48, -7.915e-08), (77.81, 35.48, -8.728e-08), (77.85, 35.48, -8.324e-08), (77.87, 35.48, -9.03e-08), (77.89, 35.48, -8.74e-08), (77.91, 35.48, -9.152e-08), (78.01, 35.29, -9.901e-08), (77.93, 35.48, -8.606e-08), (77.95, 35.49, -9.305e-08), (77.97, 35.49, -8.99e-08), (78.01, 35.25, -9.171e-08), (78.01, 35.31, -9.428e-08), (77.99, 35.49, -8.99e-08), (78.01, 35.21, -8.368e-08), (78.0, 35.23, -8.74e-08), (78.01, 35.27, -8.902e-08), (78.01, 35.33, -9.215e-08), (78.01, 35.35, -9.38e-08), (78.03, 35.37, -8.104e-08), (78.01, 35.49, -9.278e-08), (78.02, 35.2, -3.329e-08), (78.02, 35.36, -3.329e-08), (78.03, 35.39, -9.926e-08), (78.05, 35.41, -9.328e-08), (78.03, 35.49, -9.156e-08), (78.05, 35.39, -7.382e-08), (78.05, 35.49, -9.156e-08), (78.06, 35.42, -7.135e-08), (78.07, 35.43, -9.5e-08), (78.07, 35.49, -9.156e-08), (78.09, 32.62, -7.401e-08), (78.1, 32.62, -3.329e-08), (78.11, 32.63, -9.007e-08), (78.13, 32.64, -7.955e-08), (78.14, 32.64, -4.412e-08), (78.38, 32.55, -6.936e-08), (78.38, 32.57, -4.92e-08), (78.38, 32.58, -3.329e-08), (78.39, 32.55, -8.45e-08), (78.39, 32.59, -1.031e-07), (78.39, 32.61, -9.202e-08), (78.39, 32.63, -9.094e-08), (78.15, 32.65, -8.927e-08), (78.23, 32.69, -9.908e-08), (78.17, 32.65, -8.25e-08), (78.18, 32.66, -5.375e-08), (78.19, 32.67, -9.597e-08), (78.21, 32.67, -8.462e-08), (78.23, 32.68, -6.409e-08), (78.25, 32.69, -8.684e-08), (78.27, 32.7, -6.904e-08), (78.27, 32.71, -9.926e-08), (78.29, 32.71, -8.934e-08), (78.31, 32.72, -7.485e-08), (78.32, 32.72, -4.162e-08), (78.33, 32.73, -9.11e-08), (78.37, 32.75, -9.64e-08), (78.42, 33.03, -9.988e-08), (78.35, 32.74, -8.152e-08), (78.36, 32.74, -4.528e-08), (78.39, 32.65, -8.952e-08), (78.39, 32.67, -8.721e-08), (78.4, 32.69, -8.416e-08), (78.4, 32.71, -8.472e-08), (78.4, 32.73, -9.725e-08), (78.39, 32.75, -8.94e-08), (78.31, 33.71, -9.988e-08), (78.24, 33.91, -9.364e-08), (78.51, 33.88, -9.988e-08), (78.57, 34.1, -9.988e-08), (78.39, 34.57, -9.614e-08), (78.41, 34.55, -9.882e-08), (78.16, 34.91, -9.988e-08), (78.21, 34.71, -9.497e-08), (78.21, 34.75, -9.834e-08), (78.23, 34.79, -9.444e-08), (78.23, 34.69, -9.565e-08), (78.23, 34.7, -8.522e-08), (78.21, 34.73, -9.241e-08), (78.23, 34.85, -9.884e-08), (78.22, 34.75, -5.69e-08), (78.22, 34.77, -7.759e-08), (78.23, 34.81, -9.7e-08), (78.23, 34.83, -9.241e-08), (78.26, 34.68, -7.764e-08), (78.25, 34.69, -7.749e-08), (78.24, 34.85, -5.69e-08), (78.24, 34.86, -9.038e-08), (78.24, 34.87, -5.993e-08), (78.24, 34.87, -5.993e-08), (78.24, 34.87, -3.329e-08), (78.24, 34.87, -6.326e-08), (78.27, 34.67, -8.241e-08), (78.29, 34.65, -8.9e-08), (78.28, 34.66, -5.327e-08), (78.31, 34.63, -9.587e-08), (78.31, 34.64, -6.796e-08), (78.35, 34.61, -8.702e-08), (78.33, 34.61, -9.926e-08), (78.33, 34.63, -7.658e-08), (78.37, 34.59, -9.067e-08), (78.36, 34.6, -5.527e-08), (78.38, 34.58, -6.633e-08), (78.09, 35.13, -9.067e-08), (78.17, 35.01, -9.927e-08), (78.1, 35.12, -6.126e-08), (78.13, 35.09, -9.061e-08), (78.12, 35.1, -6.354e-08), (78.16, 35.05, -8.427e-08), (78.15, 35.05, -9.926e-08), (78.15, 35.07, -8.934e-08), (78.14, 35.08, -6.703e-08), (78.19, 34.97, -9.551e-08), (78.18, 35.01, -8.093e-08), (78.17, 35.03, -8.684e-08), (78.21, 34.93, -9.341e-08), (78.2, 34.96, -7.583e-08), (78.19, 34.99, -8.462e-08), (78.23, 34.89, -9.147e-08), (78.21, 34.95, -8.2e-08), (78.22, 34.91, -7.753e-08), (78.22, 34.92, -4.439e-08), (78.08, 35.44, -6.703e-08), (78.09, 35.45, -9.306e-08), (78.09, 35.49, -9.111e-08), (78.1, 35.46, -6.126e-08), (78.11, 35.47, -9.067e-08), (78.11, 35.49, -9.275e-08), (78.12, 35.48, -5.327e-08), (78.13, 35.49, -7.666e-08), (78.41, 32.56, -6.3e-08), (78.41, 32.57, -9.848e-08), (78.57, 32.71, -9.988e-08), (78.43, 32.57, -8.914e-08), (78.45, 32.58, -8.408e-08), (78.46, 32.58, -5.438e-08), (78.47, 32.59, -8.789e-08), (78.49, 32.59, -8.723e-08), (78.51, 32.6, -7.142e-08), (78.52, 32.6, -3.329e-08), (78.53, 32.61, -9.136e-08), (78.57, 32.63, -9.865e-08), (78.55, 32.61, -8.407e-08), (78.57, 32.62, -5.993e-08), (78.59, 32.63, -8.894e-08), (78.61, 32.64, -7.955e-08), (78.62, 32.64, -9.321e-08), (78.63, 32.65, -9.518e-08), (78.65, 32.65, -8.717e-08), (78.67, 32.66, -7.142e-08), (78.68, 32.66, -3.329e-08), (78.69, 32.67, -9.136e-08), (78.71, 32.67, -8.407e-08), (78.78, 33.22, -9.988e-08), (78.67, 33.52, -9.988e-08), (78.66, 33.76, -9.988e-08), (78.6, 33.92, -4.994e-08), (78.69, 33.93, -8.74e-08), (78.67, 33.68, -9.469e-08), (78.67, 33.66, -8.679e-08), (78.71, 33.61, -9.014e-08), (78.69, 33.63, -9.677e-08), (78.69, 33.65, -7.877e-08), (78.68, 33.66, -4.162e-08), (78.68, 33.68, -7.38e-08), (78.69, 33.68, -4.412e-08), (78.69, 33.69, -9.848e-08), (78.7, 33.63, -6.516e-08), (78.71, 33.69, -8.397e-08), (78.72, 34.32, -9.988e-08), (78.71, 34.01, -9.913e-08), (78.69, 34.03, -9.912e-08), (78.69, 34.05, -9.102e-08), (78.67, 34.07, -8.743e-08), (78.67, 34.09, -9.305e-08), (78.68, 34.06, -4.162e-08), (78.69, 34.09, -9.19e-08), (78.71, 34.03, -7.55e-08), (78.71, 34.1, -8.016e-08), (78.43, 34.55, -8.457e-08), (78.45, 34.54, -7.138e-08), (78.47, 34.54, -6.886e-08), (78.55, 34.54, -4.994e-08), (78.59, 34.53, -9.955e-08), (78.59, 34.54, -4.756e-08), (78.61, 34.53, -9.527e-08), (78.65, 34.53, -9.364e-08), (78.69, 34.53, -9.655e-08), (78.67, 34.53, -9.364e-08), (78.72, 34.52, -7.153e-08), (78.71, 34.53, -8.092e-08), (78.41, 34.56, -7.491e-08), (78.76, 32.64, -3.329e-08), (78.78, 32.48, -4.578e-08), (78.78, 32.49, -7.599e-08), (78.78, 32.51, -8.005e-08), (78.78, 32.53, -8.468e-08), (78.77, 32.55, -8.756e-08), (78.77, 32.57, -8.952e-08), (78.77, 32.58, -9.688e-08), (78.77, 32.61, -9.202e-08), (78.77, 32.63, -9.38e-08), (78.8, 32.46, -5.527e-08), (78.79, 32.47, -9.067e-08), (78.82, 32.79, -9.988e-08), (78.82, 32.44, -6.585e-08), (78.81, 32.45, -8.469e-08), (78.83, 32.43, -7.991e-08), (78.85, 32.42, -7.283e-08), (78.85, 32.43, -9.76e-08), (78.88, 32.4, -6.873e-08), (78.87, 32.41, -9.5e-08), (78.88, 32.49, -9.988e-08), (78.9, 32.38, -5.327e-08), (78.89, 32.39, -9.62e-08), (78.92, 32.36, -6.754e-08), (78.91, 32.37, -8.643e-08), (78.94, 32.35, -5.993e-08), (78.94, 32.35, -9.988e-08), (78.94, 32.34, -3.329e-08), (78.94, 32.35, -5.993e-08), (78.93, 32.35, -4.217e-08), (78.93, 32.36, -7.146e-08), (78.94, 32.36, -9.77e-08), (79.08, 32.7, -9.988e-08), (78.95, 32.35, -8.823e-08), (78.97, 32.36, -8.431e-08), (78.99, 32.36, -6.326e-08), (79.01, 32.37, -9.3e-08), (79.0, 32.36, -3.329e-08), (79.03, 32.37, -8.874e-08), (79.08, 32.44, -9.988e-08), (78.73, 32.68, -7.671e-08), (78.73, 32.69, -9.848e-08), (78.76, 32.65, -6.393e-08), (78.76, 32.67, -7.138e-08), (78.75, 32.69, -9.059e-08), (79.07, 33.05, -9.988e-08), (79.01, 33.29, -9.81e-08), (79.02, 33.28, -7.181e-08), (79.07, 33.23, -9.902e-08), (79.03, 33.27, -8.783e-08), (78.75, 33.55, -8.655e-08), (78.73, 33.57, -9.677e-08), (78.73, 33.59, -7.877e-08), (78.74, 33.57, -6.516e-08), (78.78, 33.51, -8.215e-08), (78.77, 33.51, -9.677e-08), (78.77, 33.53, -7.877e-08), (78.76, 33.54, -4.162e-08), (78.8, 33.48, -6.944e-08), (78.79, 33.49, -8.94e-08), (78.81, 33.45, -9.677e-08), (78.81, 33.47, -7.877e-08), (78.85, 33.41, -8.734e-08), (78.83, 33.43, -8.566e-08), (78.82, 33.45, -6.516e-08), (78.84, 33.42, -4.162e-08), (78.89, 33.37, -9.53e-08), (78.87, 33.39, -9.196e-08), (78.86, 33.4, -5.327e-08), (78.88, 33.38, -6.597e-08), (78.91, 33.35, -9.926e-08), (78.91, 33.37, -7.658e-08), (78.94, 33.34, -7.672e-08), (78.93, 33.35, -8.382e-08), (78.95, 33.33, -9.083e-08), (78.99, 33.29, -9.801e-08), (78.97, 33.31, -9.587e-08), (78.97, 33.32, -6.748e-08), (78.99, 33.31, -7.577e-08), (78.72, 33.6, -4.162e-08), (78.73, 33.7, -6.638e-08), (78.73, 33.71, -9.848e-08), (78.75, 33.87, -9.528e-08), (78.75, 33.91, -9.426e-08), (78.75, 33.71, -8.684e-08), (78.77, 33.75, -9.308e-08), (78.76, 33.81, -8.764e-08), (78.75, 33.85, -9.848e-08), (78.75, 33.89, -9.174e-08), (78.77, 33.72, -8.085e-08), (78.77, 33.73, -9.094e-08), (78.77, 33.77, -8.756e-08), (78.76, 33.79, -8.416e-08), (78.76, 33.83, -6.73e-08), (78.76, 33.85, -4.756e-08), (78.73, 33.99, -9.382e-08), (78.72, 34.01, -7.275e-08), (78.73, 34.1, -7.466e-08), (78.73, 34.11, -9.822e-08), (78.75, 33.93, -8.876e-08), (78.74, 33.95, -8.606e-08), (78.74, 33.97, -8.234e-08), (78.74, 33.98, -6.538e-08), (78.75, 34.11, -9.104e-08), (78.77, 34.11, -8.983e-08), (78.79, 34.12, -8.016e-08), (78.81, 34.13, -9.811e-08), (78.81, 34.12, -5.76e-08), (78.83, 34.13, -9.104e-08), (78.89, 34.15, -9.894e-08), (78.85, 34.13, -8.768e-08), (78.87, 34.14, -8.016e-08), (78.89, 34.14, -5.76e-08), (78.93, 34.19, -9.816e-08), (78.91, 34.15, -8.76e-08), (78.92, 34.16, -7.221e-08), (78.93, 34.17, -8.309e-08), (78.94, 34.19, -7.491e-08), (78.95, 34.21, -9.508e-08), (78.96, 34.22, -8.011e-08), (78.97, 34.23, -9.681e-08), (78.98, 34.24, -4.217e-08), (78.75, 34.49, -9.825e-08), (78.73, 34.51, -9.196e-08), (78.77, 34.49, -9.372e-08), (78.75, 34.5, -7.418e-08), (78.79, 34.47, -9.681e-08), (78.79, 34.48, -6.249e-08), (78.81, 34.47, -8.125e-08), (78.85, 34.44, -8.078e-08), (78.83, 34.45, -9.223e-08), (78.82, 34.46, -5.527e-08), (78.93, 34.33, -9.988e-08), (78.87, 34.43, -8.826e-08), (78.86, 34.44, -3.329e-08), (78.89, 34.41, -9.594e-08), (78.89, 34.42, -6.748e-08), (78.92, 34.4, -7.613e-08), (78.91, 34.41, -8.498e-08), (78.93, 34.39, -9.208e-08), (78.95, 34.38, -7.565e-08), (78.97, 34.37, -8.799e-08), (78.96, 34.38, -4.162e-08), (78.99, 34.25, -8.229e-08), (78.99, 34.27, -9.926e-08), (78.99, 34.35, -9.848e-08), (78.99, 34.36, -7.01e-08), (79.0, 34.27, -7.299e-08), (79.01, 34.29, -9.5e-08), (79.02, 34.34, -8.108e-08), (79.01, 34.35, -8.472e-08), (79.02, 34.3, -7.88e-08), (79.03, 34.31, -8.92e-08), (79.03, 34.33, -9.5e-08), (79.05, 32.38, -8.279e-08), (79.07, 32.38, -6.326e-08), (79.11, 32.41, -9.402e-08), (79.08, 32.38, -4.162e-08), (79.09, 32.39, -9.013e-08), (79.1, 32.4, -6.126e-08), (79.12, 32.42, -5.28e-08), (79.13, 32.43, -8.928e-08), (79.14, 32.44, -5.327e-08), (79.15, 32.45, -8.791e-08), (79.16, 32.46, -4.217e-08), (79.17, 32.47, -8.602e-08), (79.18, 32.48, -4.217e-08), (79.19, 32.49, -8.368e-08), (79.2, 32.5, -6.126e-08), (79.21, 32.51, -9.7e-08), (79.23, 32.55, -9.785e-08), (79.23, 32.53, -7.778e-08), (79.25, 32.55, -7.829e-08), (79.25, 32.57, -9.76e-08), (79.27, 32.57, -7.468e-08), (79.27, 32.59, -9.76e-08), (79.28, 32.59, -7.391e-08), (79.29, 32.61, -9.587e-08), (79.29, 32.63, -9.234e-08), (79.3, 32.61, -8.082e-08), (79.3, 32.61, -5.993e-08), (79.31, 32.61, -3.329e-08), (79.3, 32.62, -6.076e-08), (79.3, 32.61, -4.217e-08), (79.3, 32.62, -4.162e-08), (79.15, 32.97, -9.781e-08), (79.17, 32.91, -9.815e-08), (79.16, 32.96, -7.121e-08), (79.19, 32.89, -9.032e-08), (79.17, 32.93, -8.934e-08), (79.16, 32.95, -8.025e-08), (79.21, 32.83, -9.129e-08), (79.2, 32.85, -8.645e-08), (79.19, 32.87, -9.518e-08), (79.18, 32.91, -6.541e-08), (79.23, 32.77, -9.699e-08), (79.22, 32.81, -7.886e-08), (79.2, 32.86, -5.438e-08), (79.25, 32.75, -8.699e-08), (79.23, 32.79, -8.723e-08), (79.22, 32.82, -3.329e-08), (79.27, 32.67, -9.646e-08), (79.25, 32.73, -8.931e-08), (79.24, 32.76, -5.951e-08), (79.29, 32.65, -8.892e-08), (79.27, 32.69, -8.802e-08), (79.26, 32.71, -7.401e-08), (79.26, 32.72, -4.162e-08), (79.28, 32.67, -6.084e-08), (79.05, 33.25, -9.508e-08), (79.04, 33.26, -6.633e-08), (79.09, 33.23, -8.446e-08), (79.07, 33.24, -7.491e-08), (79.15, 33.03, -9.774e-08), (79.15, 33.17, -9.998e-08), (79.11, 33.21, -8.66e-08), (79.1, 33.22, -4.217e-08), (79.15, 33.05, -9.583e-08), (79.13, 33.19, -9.5e-08), (79.12, 33.2, -6.354e-08), (79.15, 32.99, -9.076e-08), (79.15, 33.01, -9.275e-08), (79.15, 33.07, -9.77e-08), (79.16, 33.11, -8e-08), (79.15, 33.18, -7.299e-08), (79.16, 33.07, -4.717e-08), (79.16, 33.09, -4.994e-08), (79.16, 33.13, -7.454e-08), (79.16, 33.15, -8.324e-08), (79.16, 33.17, -7.339e-08), (79.04, 34.32, -4.217e-08), (79.04, 34.33, -6.696e-08), (74.18, 33.84, 3.329e-08), (75.86, 32.54, 3.329e-08), (76.3, 33.12, 3.329e-08), (76.75, 34.75, -4.994e-08), (77.06, 35.02, 3.329e-08), (77.1, 35.12, 3.329e-08), (77.32, 33.92, -6.243e-08), (77.38, 33.92, -2.497e-08), (77.8, 32.9, -3.664e-08), (78.24, 34.88, 3.329e-08), (79.22, 32.52, -2.63e-08)], [], [(1, 2, 0), (3, 4, 2), (6, 7, 5), (11, 13, 12), (14, 12, 13), (14, 16, 10), (19, 16, 17), (21, 18, 19), (25, 20, 21), (22, 25, 21), (30, 27, 23), (28, 30, 25), (169, 30, 32), (33, 169, 32), (34, 169, 33), (39, 35, 36), (46, 48, 45), (53, 47, 48), (51, 53, 50), (57, 52, 53), (54, 57, 53), (61, 55, 56), (61, 56, 57), (63, 59, 60), (62, 61, 57), (229, 64, 65), (68, 66, 67), (73, 71, 72), (105, 79, 80), (84, 229, 61), (85, 229, 84), (105, 87, 83), (105, 89, 87), (90, 103, 229), (91, 103, 90), (93, 104, 92), (229, 96, 97), (99, 97, 98), (105, 101, 102), (229, 94, 96), (100, 229, 99), (109, 106, 107), (125, 108, 109), (110, 125, 109), (112, 125, 111), (113, 125, 112), (114, 125, 113), (121, 115, 116), (118, 125, 117), (125, 120, 121), (126, 122, 123), (77, 76, 124), (127, 122, 126), (128, 122, 127), (105, 80, 77), (105, 77, 125), (129, 125, 122), (130, 122, 128), (133, 125, 129), (133, 105, 125), (1400, 135, 134), (239, 133, 131), (138, 135, 137), (140, 7, 8), (9, 140, 8), (147, 142, 140), (147, 140, 143), (144, 147, 143), (145, 148, 144), (149, 147, 148), (151, 147, 150), (152, 157, 147), (153, 158, 152), (157, 154, 155), (157, 155, 156), (258, 160, 147), (162, 161, 258), (165, 39, 30), (40, 169, 37), (41, 169, 40), (42, 169, 41), (43, 169, 42), (166, 169, 43), (169, 167, 165), (169, 171, 172), (169, 174, 170), (175, 169, 179), (176, 169, 166), (177, 179, 176), (178, 179, 177), (181, 183, 180), (182, 183, 181), (186, 184, 185), (187, 179, 183), (189, 183, 186), (175, 179, 187), (175, 187, 190), (192, 175, 191), (194, 175, 192), (196, 175, 195), (198, 175, 197), (199, 200, 175), (211, 206, 207), (212, 208, 205), (211, 209, 210), (218, 216, 217), (290, 217, 213), (290, 213, 215), (290, 215, 211), (290, 221, 220), (226, 224, 75), (229, 225, 226), (229, 226, 75), (230, 227, 228), (233, 230, 229), (212, 205, 236), (212, 236, 235), (212, 233, 229), (238, 212, 229), (238, 229, 105), (240, 239, 135), (139, 240, 135), (241, 242, 240), (237, 105, 239), (242, 239, 240), (243, 244, 242), (245, 237, 239), (246, 239, 242), (246, 242, 244), (247, 237, 245), (248, 245, 246), (249, 105, 247), (249, 247, 248), (258, 251, 252), (258, 253, 254), (258, 254, 255), (258, 255, 256), (258, 256, 250), (246, 244, 257), (259, 246, 258), (276, 259, 175), (202, 260, 200), (203, 260, 202), (262, 260, 261), (276, 175, 260), (263, 264, 260), (267, 264, 266), (268, 264, 267), (271, 276, 260), (271, 260, 269), (273, 271, 272), (277, 276, 275), (278, 276, 277), (280, 278, 279), (290, 281, 282), (293, 285, 286), (293, 286, 287), (293, 288, 289), (298, 296, 295), (298, 295, 293), (300, 223, 290), (290, 301, 302), (305, 304, 290), (290, 307, 308), (290, 308, 309), (290, 309, 310), (290, 310, 311), (290, 306, 307), (297, 293, 290), (312, 290, 212), (313, 105, 249), (314, 249, 246), (315, 313, 249), (315, 238, 313), (316, 315, 314), (314, 246, 259), (318, 314, 259), (318, 259, 276), (319, 278, 280), (320, 278, 319), (321, 276, 278), (324, 276, 321), (326, 323, 324), (327, 323, 326), (329, 276, 323), (330, 276, 328), (331, 276, 330), (333, 276, 331), (334, 276, 333), (336, 276, 334), (337, 276, 336), (338, 276, 337), (297, 298, 293), (343, 342, 298), (345, 344, 298), (347, 346, 298), (352, 348, 349), (352, 349, 347), (352, 347, 297), (355, 353, 350), (352, 354, 355), (297, 290, 312), (359, 312, 238), (361, 316, 314), (362, 238, 317), (366, 361, 314), (363, 360, 362), (363, 362, 361), (364, 360, 363), (365, 363, 366), (366, 314, 318), (369, 338, 339), (370, 338, 369), (371, 338, 370), (372, 373, 318), (367, 318, 373), (377, 367, 376), (378, 367, 377), (378, 379, 367), (382, 379, 381), (383, 379, 382), (387, 385, 386), (391, 388, 389), (389, 392, 391), (352, 394, 393), (400, 358, 356), (400, 356, 352), (403, 401, 400), (406, 404, 405), (406, 405, 403), (386, 384, 407), (352, 407, 406), (352, 396, 395), (352, 397, 396), (352, 398, 397), (410, 352, 359), (411, 360, 364), (411, 410, 360), (411, 364, 365), (413, 368, 367), (415, 413, 414), (416, 368, 413), (420, 368, 418), (423, 419, 421), (424, 419, 422), (426, 368, 425), (427, 367, 383), (429, 367, 427), (432, 367, 428), (434, 431, 432), (436, 433, 431), (438, 409, 352), (438, 439, 437), (438, 440, 439), (438, 442, 441), (443, 438, 408), (438, 444, 442), (443, 445, 438), (443, 446, 445), (443, 447, 446), (443, 449, 447), (443, 450, 449), (443, 451, 450), (443, 453, 452), (455, 456, 454), (443, 458, 455), (443, 459, 458), (443, 461, 460), (464, 443, 408), (465, 408, 410), (466, 465, 410), (467, 471, 469), (475, 408, 465), (476, 465, 466), (483, 411, 412), (484, 411, 482), (484, 482, 483), (485, 484, 483), (486, 480, 485), (489, 368, 426), (491, 368, 490), (492, 368, 491), (493, 368, 492), (495, 368, 493), (496, 368, 495), (487, 481, 368), (497, 368, 496), (500, 368, 497), (503, 487, 502), (463, 505, 462), (443, 1401, 463), (508, 509, 507), (464, 510, 508), (512, 513, 511), (517, 474, 475), (522, 515, 516), (526, 408, 519), (478, 527, 523), (528, 524, 525), (478, 529, 527), (533, 532, 478), (478, 535, 533), (478, 536, 535), (541, 540, 479), (478, 538, 537), (478, 539, 538), (540, 544, 543), (540, 546, 545), (540, 547, 546), (541, 479, 480), (549, 480, 486), (550, 549, 481), (552, 481, 487), (555, 487, 553), (557, 487, 555), (557, 555, 556), (559, 556, 555), (561, 557, 556), (564, 557, 563), (566, 557, 565), (567, 568, 557), (558, 557, 568), (571, 558, 568), (572, 573, 571), (540, 578, 547), (540, 580, 579), (540, 582, 581), (584, 588, 541), (590, 1402, 589), (584, 591, 590), (584, 593, 592), (584, 595, 594), (584, 596, 595), (584, 598, 596), (584, 599, 598), (584, 541, 548), (602, 584, 548), (603, 602, 548), (604, 548, 551), (604, 551, 550), (605, 604, 550), (608, 607, 605), (609, 548, 607), (609, 607, 608), (606, 603, 608), (606, 550, 552), (610, 552, 557), (658, 610, 611), (613, 557, 574), (614, 557, 613), (616, 617, 557), (621, 611, 617), (623, 611, 622), (628, 611, 627), (630, 632, 611), (584, 633, 601), (584, 634, 633), (584, 636, 635), (637, 638, 636), (637, 639, 638), (637, 640, 639), (637, 641, 640), (637, 643, 642), (646, 645, 644), (602, 647, 646), (602, 650, 649), (602, 651, 650), (602, 637, 584), (652, 602, 603), (652, 655, 606), (656, 606, 610), (656, 610, 657), (656, 657, 658), (661, 611, 631), (659, 611, 661), (665, 661, 663), (667, 659, 666), (669, 659, 667), (674, 659, 669), (676, 681, 659), (677, 681, 676), (678, 1403, 677), (679, 1403, 678), (683, 685, 684), (1403, 684, 685), (686, 689, 685), (658, 680, 1403), (690, 688, 689), (691, 688, 690), (692, 693, 688), (731, 704, 705), (717, 712, 713), (717, 710, 708), (717, 716, 712), (715, 719, 714), (731, 722, 719), (731, 719, 715), (731, 715, 717), (725, 727, 724), (731, 725, 722), (731, 728, 729), (731, 729, 727), (731, 734, 732), (731, 703, 702), (717, 653, 654), (717, 654, 652), (736, 652, 656), (848, 717, 652), (737, 652, 736), (738, 689, 693), (740, 738, 693), (743, 738, 742), (746, 748, 738), (747, 748, 746), (749, 750, 748), (751, 738, 750), (753, 754, 738), (755, 738, 754), (1404, 756, 754), (759, 755, 756), (765, 1405, 760), (765, 760, 761), (859, 762, 758), (773, 766, 767), (774, 772, 773), (775, 773, 768), (775, 768, 770), (778, 776, 777), (775, 777, 774), (783, 780, 781), (786, 784, 783), (790, 786, 783), (790, 783, 775), (859, 792, 793), (790, 793, 794), (790, 794, 789), (859, 796, 792), (859, 758, 795), (859, 795, 796), (775, 696, 697), (798, 700, 701), (775, 771, 797), (775, 797, 696), (699, 775, 698), (799, 800, 798), (801, 699, 800), (802, 699, 801), (804, 775, 699), (805, 699, 802), (807, 804, 805), (808, 804, 807), (809, 775, 804), (812, 775, 809), (813, 811, 812), (816, 775, 814), (817, 790, 815), (820, 790, 817), (826, 824, 823), (829, 827, 826), (833, 826, 823), (830, 828, 829), (833, 830, 829), (833, 834, 832), (833, 835, 836), (833, 839, 838), (833, 840, 839), (847, 731, 717), (842, 833, 731), (846, 731, 847), (848, 847, 717), (849, 848, 737), (850, 849, 737), (851, 848, 849), (851, 849, 1407), (851, 850, 852), (853, 658, 854), (855, 853, 854), (859, 763, 764), (859, 764, 765), (859, 765, 762), (859, 857, 858), (859, 856, 857), (859, 854, 856), (863, 790, 862), (865, 866, 863), (865, 863, 864), (867, 866, 865), (869, 866, 867), (870, 866, 869), (873, 866, 872), (860, 790, 820), (876, 860, 875), (861, 860, 877), (879, 790, 878), (842, 880, 845), (842, 881, 880), (842, 883, 882), (842, 884, 883), (842, 885, 884), (887, 889, 886), (887, 890, 889), (888, 892, 891), (846, 888, 842), (846, 897, 894), (900, 901, 899), (903, 900, 846), (904, 848, 851), (905, 851, 852), (853, 905, 852), (906, 854, 859), (908, 909, 866), (911, 866, 910), (906, 859, 866), (915, 913, 914), (916, 913, 915), (918, 913, 917), (920, 913, 919), (921, 913, 920), (922, 906, 913), (921, 922, 913), (930, 926, 927), (930, 927, 928), (930, 931, 929), (930, 933, 932), (846, 934, 935), (846, 939, 1408), (846, 940, 941), (846, 941, 939), (946, 942, 943), (946, 943, 846), (957, 951, 948), (957, 948, 949), (957, 949, 946), (957, 953, 950), (957, 956, 953), (955, 956, 957), (928, 925, 960), (955, 960, 959), (930, 955, 957), (846, 896, 902), (961, 957, 846), (962, 846, 904), (1042, 962, 904), (1042, 904, 964), (965, 963, 905), (966, 905, 853), (971, 906, 968), (972, 966, 906), (974, 906, 969), (975, 924, 923), (976, 977, 924), (978, 924, 977), (978, 979, 924), (981, 924, 980), (982, 906, 924), (983, 984, 924), (988, 924, 985), (989, 968, 906), (986, 990, 906), (982, 991, 906), (988, 995, 924), (996, 968, 989), (994, 997, 993), (999, 1001, 998), (1002, 924, 1000), (924, 1004, 999), (1005, 924, 1002), (930, 1006, 933), (930, 1007, 1006), (1012, 1014, 1011), (1013, 1015, 1012), (930, 1009, 1008), (1018, 1010, 1009), (1018, 1021, 1020), (1019, 1022, 1018), (1019, 1023, 1022), (1019, 1024, 1023), (957, 1026, 1025), (957, 1028, 1027), (957, 1029, 1028), (957, 1030, 1029), (1032, 1034, 1031), (1032, 1035, 1034), (1129, 1033, 962), (1044, 1042, 1043), (1044, 1043, 965), (1045, 965, 967), (1047, 967, 1046), (1051, 966, 1048), (1054, 1049, 966), (1050, 1054, 966), (966, 1056, 1050), (1051, 1057, 966), (1055, 1059, 1058), (1060, 966, 1052), (1063, 1055, 1048), (1065, 1066, 1064), (1068, 967, 1060), (1069, 967, 1068), (1071, 967, 1069), (1075, 967, 1071), (1076, 967, 1073), (1078, 1046, 1076), (1079, 906, 973), (1080, 966, 972), (1081, 972, 1079), (1085, 1080, 972), (1086, 972, 1082), (1089, 1048, 1080), (1090, 1080, 1084), (1093, 1088, 1089), (1095, 1091, 1092), (1097, 1094, 1091), (1409, 1048, 1094), (924, 1098, 1004), (924, 1101, 1099), (1100, 1102, 924), (1103, 1104, 1102), (1015, 1106, 1014), (1017, 1108, 1016), (1015, 1109, 1107), (1108, 1112, 1110), (1112, 1114, 1113), (1112, 1115, 1114), (1108, 1116, 1112), (1117, 1118, 1116), (1117, 1119, 1118), (1036, 1108, 1017), (1037, 1108, 1036), (1038, 1108, 1037), (1039, 1108, 1038), (1040, 1041, 1033), (1122, 1117, 1108), (1122, 1120, 1117), (1122, 1121, 1120), (1108, 1123, 1122), (1108, 1124, 1123), (1180, 1108, 1033), (1108, 1126, 1125), (1108, 1128, 1127), (1130, 1129, 1042), (1131, 1130, 1042), (1133, 1044, 1132), (1134, 1130, 1131), (1139, 1130, 1135), (1131, 1140, 1134), (1143, 1136, 1137), (1131, 1144, 1142), (1146, 1132, 1045), (1149, 1148, 1045), (1151, 1148, 1149), (1153, 1146, 1147), (1266, 1152, 1145), (1157, 967, 1156), (1145, 1045, 967), (1159, 967, 1157), (1160, 1159, 1158), (1162, 1145, 1161), (1164, 1145, 1162), (1167, 1047, 1046), (1188, 1170, 1171), (1188, 1171, 1172), (1188, 1172, 1173), (1188, 1173, 1174), (1180, 1176, 1177), (1188, 1178, 1179), (1188, 1179, 1170), (1188, 1183, 1181), (1188, 1184, 1185), (1190, 1186, 1187), (1190, 1187, 1188), (1188, 1189, 1190), (1193, 1196, 1195), (1199, 1192, 1188), (1200, 1188, 1180), (1199, 1202, 1201), (1204, 1205, 1203), (1188, 1206, 1204), (1207, 1188, 1200), (1108, 1209, 1208), (1108, 1212, 1209), (1180, 1210, 1211), (1180, 1177, 1210), (1200, 1180, 1129), (1216, 1129, 1214), (1217, 1214, 1215), (1221, 1218, 1219), (1222, 1129, 1130), (1224, 1130, 1218), (1227, 1129, 1222), (1229, 1129, 1226), (1232, 1231, 1228), (1235, 1129, 1230), (1237, 1234, 1235), (1239, 1129, 1234), (1241, 1129, 1238), (1242, 1129, 1240), (1245, 1129, 1242), (1246, 1243, 1244), (1247, 1130, 1136), (1131, 1249, 1144), (1250, 1131, 1133), (1131, 1252, 1249), (1256, 1250, 1133), (1259, 1253, 1131), (1260, 1131, 1254), (1261, 1254, 1131), (1262, 1131, 1255), (1264, 1263, 1146), (1267, 1251, 1133), (1269, 1133, 1263), (1266, 1272, 1271), (1274, 1272, 1145), (1274, 1275, 1273), (1277, 1274, 1145), (1277, 1278, 1276), (1277, 1279, 1278), (1277, 1280, 1279), (1281, 1277, 1145), (1281, 1284, 1283), (1288, 1286, 1281), (1291, 1145, 1165), (1293, 1290, 1291), (1296, 1145, 1294), (1298, 1145, 1296), (1301, 1145, 1297), (1304, 1303, 1301), (1305, 1300, 1303), (1307, 1300, 1305), (1308, 1300, 1307), (1309, 1300, 1308), (1300, 1312, 1288), (1313, 1300, 1309), (1300, 1315, 1312), (1318, 1300, 1313), (1317, 1320, 1319), (1207, 1322, 1206), (1207, 1323, 1322), (1207, 1325, 1323), (1324, 1326, 1207), (1324, 1327, 1326), (1207, 1329, 1324), (1207, 1330, 1329), (1337, 1207, 1200), (1207, 1332, 1331), (1207, 1334, 1333), (1338, 1339, 1410), (1200, 1340, 1338), (1200, 1342, 1341), (1200, 1344, 1343), (1347, 1349, 1348), (1352, 1345, 1346), (1353, 1200, 1213), (1354, 1200, 1353), (1357, 1354, 1353), (1358, 1353, 1355), (1362, 1356, 1354), (1365, 1360, 1361), (1366, 1200, 1363), (1367, 1363, 1200), (1368, 1364, 1359), (1371, 1366, 1363), (1373, 1369, 1200), (1374, 1200, 1370), (1376, 1372, 1369), (1377, 1216, 1217), (1379, 1213, 1216), (1380, 1216, 1377), (1383, 1213, 1379), (1386, 1213, 1383), (1388, 1353, 1213), (1381, 1389, 1213), (1391, 1213, 1382), (1392, 1382, 1386), (1213, 1393, 1390), (1391, 1394, 1213), (1321, 1398, 1320), (6, 5, 3), (7, 4, 5), (14, 10, 12), (15, 14, 13), (17, 14, 15), (53, 48, 50), (473, 466, 410), (468, 473, 467), (470, 473, 468), (467, 472, 471), (477, 472, 467), (675, 674, 669), (670, 659, 674), (676, 659, 671), (676, 671, 672), (676, 672, 673), (1067, 1063, 1048), (1067, 1065, 1063), (1135, 1130, 1134), (1142, 1141, 1140), (1194, 1193, 1197), (1199, 1194, 1197), (1191, 1199, 1198), (1201, 1196, 1194), (1201, 1194, 1199), (1347, 1351, 1345), (1350, 1347, 1345), (1348, 1351, 1347), (1, 3, 2), (3, 5, 4), (6, 8, 7), (14, 17, 16), (19, 18, 16), (21, 20, 18), (25, 24, 20), (25, 23, 24), (26, 28, 25), (30, 29, 27), (25, 30, 23), (30, 31, 29), (30, 36, 31), (34, 37, 169), (30, 39, 36), (38, 40, 37), (46, 49, 48), (49, 50, 48), (53, 52, 47), (51, 54, 53), (57, 56, 52), (61, 60, 55), (58, 62, 57), (61, 63, 60), (229, 65, 63), (61, 229, 63), (229, 67, 64), (229, 68, 67), (70, 72, 69), (229, 70, 68), (70, 73, 72), (70, 75, 73), (78, 81, 61), (105, 83, 79), (81, 84, 61), (83, 87, 82), (85, 88, 229), (87, 89, 86), (88, 90, 229), (105, 102, 89), (94, 104, 93), (96, 94, 95), (99, 229, 97), (105, 100, 101), (229, 104, 94), (109, 108, 106), (125, 116, 108), (111, 125, 110), (114, 117, 125), (125, 121, 116), (118, 122, 125), (119, 123, 122), (125, 124, 120), (125, 77, 124), (130, 129, 122), (131, 133, 129), (129, 132, 131), (132, 134, 131), (134, 135, 131), (1400, 136, 135), (135, 239, 131), (136, 137, 135), (138, 139, 135), (9, 141, 140), (141, 143, 140), (147, 146, 142), (144, 148, 147), (149, 150, 147), (151, 152, 147), (152, 158, 157), (157, 159, 154), (159, 157, 158), (147, 160, 146), (157, 258, 147), (258, 161, 160), (258, 163, 162), (258, 164, 163), (169, 165, 30), (44, 166, 43), (169, 168, 167), (169, 172, 168), (169, 170, 171), (173, 157, 156), (169, 173, 174), (175, 173, 169), (175, 157, 173), (176, 179, 169), (180, 183, 179), (182, 184, 183), (186, 183, 184), (188, 187, 183), (189, 188, 183), (191, 175, 190), (194, 193, 175), (195, 175, 193), (196, 197, 175), (198, 199, 175), (201, 202, 200), (205, 208, 204), (208, 211, 207), (211, 215, 209), (212, 211, 208), (215, 213, 214), (290, 218, 217), (212, 290, 211), (290, 220, 218), (220, 221, 219), (290, 222, 221), (290, 223, 222), (75, 224, 74), (229, 75, 70), (229, 228, 225), (229, 230, 228), (232, 235, 231), (235, 236, 234), (233, 235, 232), (212, 235, 233), (229, 103, 104), (105, 229, 100), (239, 105, 133), (246, 245, 239), (247, 105, 237), (248, 247, 245), (246, 249, 248), (258, 252, 164), (258, 250, 251), (258, 257, 253), (259, 258, 157), (258, 246, 257), (175, 259, 157), (260, 175, 200), (203, 261, 260), (262, 263, 260), (265, 266, 264), (268, 260, 264), (270, 269, 260), (272, 271, 269), (274, 276, 271), (275, 276, 274), (279, 278, 277), (290, 289, 281), (284, 291, 283), (288, 293, 287), (290, 293, 289), (284, 292, 291), (293, 284, 285), (284, 293, 292), (295, 296, 294), (298, 299, 296), (290, 302, 300), (290, 303, 301), (290, 304, 303), (290, 311, 305), (306, 290, 282), (238, 312, 212), (313, 238, 105), (314, 315, 249), (316, 238, 315), (316, 317, 238), (322, 278, 320), (324, 323, 276), (325, 324, 321), (329, 328, 276), (332, 331, 330), (335, 334, 333), (298, 340, 299), (298, 341, 340), (298, 342, 341), (298, 344, 343), (298, 346, 345), (297, 347, 298), (352, 351, 348), (352, 350, 351), (352, 355, 350), (352, 357, 354), (352, 356, 357), (359, 297, 312), (360, 359, 238), (361, 317, 316), (362, 360, 238), (361, 362, 317), (366, 363, 361), (365, 364, 363), (368, 366, 318), (367, 368, 318), (338, 318, 276), (371, 318, 338), (371, 372, 318), (374, 367, 373), (374, 375, 367), (375, 376, 367), (380, 381, 379), (383, 367, 379), (391, 390, 388), (392, 352, 393), (352, 395, 394), (400, 401, 399), (352, 403, 400), (403, 405, 402), (352, 406, 403), (352, 386, 407), (352, 387, 386), (352, 389, 387), (352, 392, 389), (352, 409, 398), (359, 352, 297), (410, 408, 352), (360, 410, 359), (366, 411, 365), (366, 412, 411), (368, 481, 366), (414, 413, 367), (417, 416, 413), (418, 368, 416), (420, 419, 368), (421, 419, 420), (424, 368, 419), (425, 368, 424), (429, 428, 367), (430, 429, 427), (432, 431, 367), (431, 433, 367), (435, 414, 367), (433, 435, 367), (409, 438, 437), (408, 438, 352), (438, 445, 444), (447, 449, 448), (443, 452, 451), (443, 454, 453), (443, 455, 454), (455, 458, 457), (443, 460, 459), (443, 462, 461), (443, 463, 462), (478, 467, 410), (467, 473, 410), (469, 468, 467), (475, 474, 408), (478, 477, 467), (479, 478, 410), (411, 479, 410), (480, 479, 411), (481, 412, 366), (483, 482, 411), (481, 483, 412), (484, 480, 411), (485, 480, 484), (481, 485, 483), (481, 486, 485), (489, 488, 368), (490, 368, 488), (494, 493, 492), (498, 497, 496), (499, 487, 368), (500, 499, 368), (501, 487, 499), (501, 502, 487), (503, 553, 487), (443, 506, 1401), (443, 507, 506), (443, 508, 507), (464, 508, 443), (464, 511, 510), (464, 512, 511), (512, 514, 513), (516, 515, 408), (474, 516, 408), (478, 518, 477), (520, 519, 408), (521, 520, 408), (515, 521, 408), (478, 523, 518), (524, 464, 408), (525, 524, 408), (526, 525, 408), (530, 514, 512), (478, 531, 529), (478, 532, 531), (533, 535, 534), (478, 537, 536), (540, 478, 479), (478, 542, 539), (478, 543, 542), (540, 543, 478), (540, 545, 544), (480, 548, 541), (481, 549, 486), (549, 550, 480), (550, 548, 480), (551, 548, 550), (552, 550, 481), (557, 552, 487), (504, 554, 553), (554, 555, 553), (560, 561, 556), (561, 562, 557), (562, 563, 557), (564, 565, 557), (566, 567, 557), (569, 570, 568), (570, 571, 568), (571, 573, 558), (575, 576, 574), (574, 557, 558), (576, 577, 574), (540, 579, 578), (540, 581, 580), (540, 583, 582), (540, 585, 583), (541, 585, 540), (585, 541, 586), (541, 588, 587), (588, 590, 589), (584, 590, 588), (584, 592, 591), (584, 594, 593), (596, 598, 597), (584, 600, 599), (600, 584, 601), (606, 605, 550), (607, 548, 604), (605, 607, 604), (606, 608, 605), (609, 603, 548), (608, 603, 609), (610, 606, 552), (611, 610, 557), (577, 612, 574), (612, 613, 574), (614, 615, 557), (615, 616, 557), (616, 618, 617), (617, 611, 557), (619, 620, 617), (620, 621, 617), (621, 622, 611), (623, 624, 611), (624, 625, 611), (625, 626, 611), (626, 627, 611), (628, 629, 611), (629, 630, 611), (632, 631, 611), (584, 635, 634), (584, 637, 636), (602, 643, 637), (643, 646, 644), (602, 646, 643), (602, 648, 647), (648, 602, 649), (652, 653, 602), (652, 654, 653), (717, 651, 602), (653, 717, 602), (655, 603, 606), (655, 652, 603), (656, 652, 606), (659, 658, 611), (658, 657, 610), (660, 631, 632), (662, 661, 631), (664, 659, 661), (665, 664, 661), (666, 659, 664), (668, 667, 666), (670, 671, 659), (680, 658, 659), (681, 680, 659), (677, 1403, 681), (679, 682, 1403), (682, 684, 1403), (1403, 680, 681), (685, 689, 1403), (687, 689, 686), (689, 658, 1403), (693, 689, 688), (731, 706, 704), (710, 713, 709), (708, 710, 707), (712, 716, 711), (710, 717, 713), (717, 715, 716), (719, 722, 718), (722, 720, 721), (724, 727, 723), (722, 725, 720), (727, 729, 726), (731, 730, 728), (725, 731, 727), (731, 733, 730), (731, 732, 733), (731, 735, 734), (731, 702, 735), (731, 705, 703), (717, 708, 651), (737, 848, 652), (656, 737, 736), (658, 852, 656), (738, 658, 689), (694, 739, 693), (739, 740, 693), (740, 741, 738), (741, 742, 738), (743, 744, 738), (744, 745, 738), (745, 746, 738), (750, 738, 748), (751, 752, 738), (752, 753, 738), (754, 756, 755), (758, 762, 757), (755, 854, 738), (762, 765, 761), (768, 773, 767), (770, 768, 769), (775, 774, 773), (775, 778, 777), (775, 779, 778), (775, 781, 779), (783, 782, 780), (775, 783, 781), (786, 785, 784), (790, 787, 786), (789, 794, 788), (790, 789, 787), (792, 796, 791), (790, 859, 793), (696, 797, 695), (698, 775, 697), (798, 699, 700), (775, 770, 771), (798, 800, 699), (803, 802, 801), (805, 804, 699), (806, 805, 802), (810, 809, 804), (812, 811, 775), (814, 775, 811), (815, 790, 775), (816, 815, 775), (818, 817, 815), (819, 817, 818), (821, 820, 817), (731, 823, 706), (823, 824, 822), (826, 827, 825), (833, 829, 826), (833, 832, 830), (832, 834, 831), (833, 836, 834), (833, 837, 835), (833, 838, 837), (833, 843, 841), (842, 843, 833), (843, 845, 844), (843, 842, 845), (731, 833, 823), (1406, 849, 850), (1407, 849, 1406), (852, 737, 656), (852, 850, 737), (851, 1406, 850), (851, 1407, 1406), (853, 852, 658), (854, 658, 738), (859, 858, 763), (856, 854, 755), (861, 790, 860), (863, 866, 790), (866, 859, 790), (868, 867, 865), (872, 866, 870), (873, 871, 866), (874, 866, 871), (875, 860, 820), (878, 790, 861), (879, 862, 790), (842, 882, 881), (842, 886, 885), (842, 887, 886), (888, 887, 842), (887, 888, 891), (888, 893, 892), (846, 842, 731), (846, 894, 888), (894, 897, 895), (846, 898, 897), (898, 900, 899), (846, 900, 898), (904, 846, 847), (904, 847, 848), (905, 904, 851), (966, 853, 855), (906, 855, 854), (907, 866, 874), (907, 908, 866), (910, 866, 909), (911, 913, 866), (911, 912, 913), (913, 906, 866), (912, 914, 913), (916, 917, 913), (918, 919, 913), (922, 924, 906), (923, 924, 922), (930, 929, 926), (930, 932, 931), (846, 937, 934), (846, 936, 937), (939, 941, 938), (936, 846, 1408), (846, 944, 940), (846, 943, 944), (946, 949, 945), (948, 951, 947), (957, 950, 951), (846, 957, 946), (953, 956, 952), (955, 959, 954), (959, 960, 958), (955, 928, 960), (955, 930, 928), (846, 935, 896), (903, 846, 902), (962, 961, 846), (964, 904, 963), (905, 963, 904), (965, 964, 963), (966, 967, 905), (967, 965, 905), (906, 966, 855), (970, 969, 906), (971, 970, 906), (974, 973, 906), (975, 976, 924), (979, 980, 924), (981, 983, 924), (985, 924, 984), (924, 987, 982), (990, 989, 906), (906, 991, 986), (924, 992, 987), (924, 993, 992), (924, 994, 993), (924, 998, 994), (924, 999, 998), (995, 1000, 924), (999, 1004, 1003), (930, 1008, 1007), (1012, 1015, 1014), (930, 1018, 1009), (1019, 1018, 930), (957, 1019, 930), (1018, 1022, 1021), (1019, 957, 1025), (957, 1027, 1026), (957, 1031, 1030), (957, 1032, 1031), (1033, 1032, 957), (1033, 1041, 1032), (1033, 957, 961), (962, 1033, 961), (1042, 1129, 962), (965, 1042, 964), (965, 1043, 1042), (1045, 1044, 965), (1058, 1051, 1048), (1053, 1052, 966), (1049, 1053, 966), (1048, 1055, 1058), (966, 1057, 1056), (1060, 967, 966), (1061, 1060, 1052), (1063, 1062, 1055), (1063, 1065, 1064), (1070, 1069, 1068), (1072, 1071, 1069), (1074, 1073, 967), (1075, 1074, 967), (1076, 1046, 967), (1077, 1076, 1073), (1079, 972, 906), (1083, 1082, 972), (1080, 1048, 966), (1085, 1084, 1080), (1086, 1085, 972), (1087, 1086, 1082), (1089, 1088, 1048), (1092, 1091, 1048), (1088, 1092, 1048), (1091, 1094, 1048), (1097, 1096, 1094), (1409, 1067, 1048), (924, 1099, 1098), (1005, 1100, 924), (924, 1102, 1101), (1100, 1103, 1102), (1103, 1105, 1104), (1015, 1107, 1106), (1016, 1108, 1015), (1015, 1110, 1109), (1108, 1110, 1015), (1110, 1112, 1111), (1112, 1116, 1115), (1108, 1117, 1116), (1040, 1108, 1039), (1033, 1108, 1040), (1129, 1180, 1033), (1124, 1108, 1125), (1108, 1127, 1126), (1108, 1208, 1128), (1044, 1131, 1042), (1133, 1131, 1044), (1137, 1136, 1130), (1138, 1137, 1130), (1139, 1138, 1130), (1131, 1142, 1140), (1045, 1132, 1044), (1146, 1133, 1132), (1147, 1146, 1045), (1148, 1147, 1045), (1045, 1150, 1149), (1045, 1152, 1150), (1145, 1152, 1045), (1263, 1133, 1146), (1152, 1265, 1154), (1266, 1265, 1152), (1155, 967, 1047), (1156, 967, 1155), (1159, 1145, 967), (1158, 1159, 1157), (1161, 1145, 1159), (1164, 1163, 1145), (1165, 1145, 1163), (1166, 1165, 1163), (1170, 1179, 1169), (1175, 1188, 1174), (1180, 1175, 1176), (1188, 1182, 1178), (1188, 1181, 1182), (1180, 1188, 1175), (1188, 1185, 1183), (1188, 1187, 1184), (1188, 1192, 1189), (1194, 1196, 1193), (1199, 1191, 1192), (1188, 1202, 1199), (1202, 1204, 1203), (1188, 1204, 1202), (1188, 1207, 1206), (1180, 1212, 1108), (1210, 1177, 1168), (1212, 1180, 1211), (1213, 1200, 1129), (1216, 1213, 1129), (1217, 1216, 1214), (1219, 1218, 1130), (1220, 1219, 1130), (1223, 1222, 1130), (1224, 1223, 1130), (1225, 1224, 1218), (1227, 1226, 1129), (1228, 1231, 1129), (1229, 1228, 1129), (1231, 1230, 1129), (1233, 1230, 1231), (1235, 1234, 1129), (1236, 1235, 1230), (1239, 1238, 1129), (1241, 1240, 1129), (1243, 1214, 1129), (1244, 1243, 1129), (1245, 1244, 1129), (1247, 1220, 1130), (1144, 1249, 1248), (1131, 1257, 1252), (1253, 1257, 1131), (1250, 1255, 1131), (1251, 1256, 1133), (1253, 1258, 1257), (1260, 1259, 1131), (1262, 1261, 1131), (1268, 1267, 1133), (1269, 1268, 1133), (1270, 1269, 1263), (1145, 1272, 1266), (1272, 1274, 1273), (1274, 1277, 1276), (1288, 1281, 1145), (1277, 1283, 1282), (1281, 1283, 1277), (1281, 1286, 1285), (1288, 1287, 1286), (1291, 1290, 1145), (1290, 1292, 1145), (1294, 1145, 1292), (1295, 1294, 1292), (1298, 1297, 1145), (1299, 1298, 1296), (1301, 1303, 1145), (1302, 1301, 1297), (1300, 1288, 1145), (1303, 1300, 1145), (1306, 1305, 1303), (1310, 1309, 1308), (1288, 1311, 1289), (1288, 1312, 1311), (1314, 1313, 1309), (1300, 1316, 1315), (1300, 1319, 1316), (1317, 1319, 1300), (1318, 1317, 1300), (1317, 1321, 1320), (1207, 1326, 1325), (1324, 1329, 1328), (1207, 1331, 1330), (1207, 1333, 1332), (1207, 1335, 1334), (1207, 1336, 1335), (1337, 1336, 1207), (1338, 1410, 1337), (1200, 1338, 1337), (1200, 1341, 1340), (1200, 1343, 1342), (1200, 1345, 1344), (1346, 1345, 1200), (1352, 1350, 1345), (1354, 1356, 1200), (1358, 1357, 1353), (1360, 1359, 1200), (1361, 1360, 1200), (1356, 1361, 1200), (1359, 1364, 1200), (1366, 1370, 1200), (1364, 1367, 1200), (1369, 1372, 1200), (1374, 1373, 1200), (1375, 1374, 1370), (1372, 1346, 1200), (1378, 1377, 1217), (1384, 1383, 1379), (1213, 1385, 1381), (1386, 1382, 1213), (1387, 1386, 1383), (1213, 1389, 1388), (1213, 1390, 1385), (1213, 1394, 1393), (1382, 1395, 1391), (1382, 1396, 1395), (1397, 1396, 1382), (1321, 1399, 1398)])
me_mesh.update()

# ---- objects
ob_mycurve = bpy.data.objects.new('myCurve', me_mesh)

# ---- transforms, parenting, visibility, modifiers, constraints
ob_mycurve.location = (0.0, 0.0, 0.0)
_m = ob_mycurve.modifiers.new('Auto Smooth', 'NODES')
_m.node_group = ng_auto_smooth
_gi = [s.identifier for s in ng_auto_smooth.interface.items_tree if s.item_type == 'SOCKET' and s.in_out == 'INPUT']
_m[_gi[1]] = 3.142  # Angle

# ---- collection membership
scene.collection.objects.link(ob_mycurve)

# ---- scene / render settings (as saved in the file)
scene.frame_start = 1; scene.frame_end = 250; scene.frame_set(1)
scene.render.engine = 'BLENDER_EEVEE_NEXT'
scene.cycles.sampling_pattern = 'TABULATED_SOBOL'
scene.cycles.use_light_tree = False
scene.view_settings.view_transform = 'Filmic'
bpy.context.view_layer.update()

# ---- added for rendering (the .blend has no active camera and no usable light): camera, sun
cam_auto = bpy.data.cameras.new('AutoCamera')
cam_auto.lens = 50.0
cam_auto.sensor_width = 36.0
cam_auto.clip_end = 1000.0
ob_auto_camera = bpy.data.objects.new('AutoCamera', cam_auto)
scene.collection.objects.link(ob_auto_camera)
ob_auto_camera.location = (82.553, 26.7313, 4.82643)
ob_auto_camera.rotation_euler = (1.09748, -7.21219e-08, 0.694738)
scene.camera = ob_auto_camera
light_auto_sun = bpy.data.lights.new('AutoSun', 'SUN')
light_auto_sun.energy = 3.0
light_auto_sun.angle = 0.0523599
ob_auto_sun = bpy.data.objects.new('AutoSun', light_auto_sun)
scene.collection.objects.link(ob_auto_sun)
ob_auto_sun.rotation_euler = (0.872665, 0.174533, 0.523599)
bpy.context.view_layer.update()
